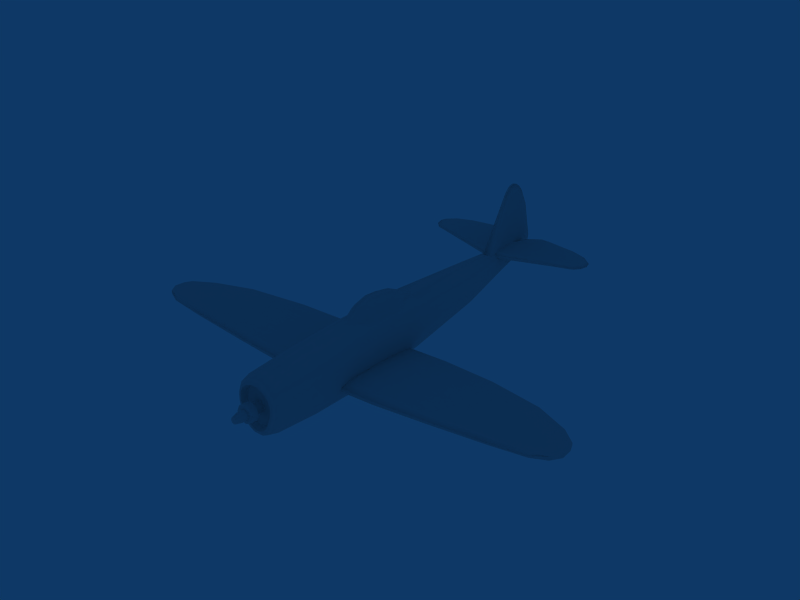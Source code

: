 # Source: P-47_Thunderbolt.blend  (saved by Blender 2.49.2; exported with 4.5.12 LTS)
import bpy
from mathutils import Matrix  # noqa: F401  (used for matrix-valued properties, if any)

bpy.ops.wm.read_factory_settings(use_empty=True)
scene = bpy.context.scene
scene.name = 'Scene'

# ---- collections
col_collection_1 = bpy.data.collections.new('Collection 1'); scene.collection.children.link(col_collection_1)

# ---- materials (node trees are filled in below, after node groups)
mat_fighter = bpy.data.materials.new('Fighter')
mat_fighter.alpha_threshold = 0.0
mat_fighter.roughness = 0.5
mat_fighter.line_color = (0.0, 0.0, 0.0, 1.0)

# ---- material node trees

# ---- world
world_world = bpy.data.worlds.new('World'); scene.world = world_world
world_world.color = (0.05656, 0.2208, 0.4)
world_world.use_sun_shadow = False
world_world.sun_shadow_jitter_overblur = 0.0
world_world.cycles.sampling_method = 'MANUAL'
world_world.cycles.sample_map_resolution = 256

# ---- meshes
me_fighter = bpy.data.meshes.new('Fighter')
me_fighter.from_pydata([(103.9, -4.236, -52.35), (103.9, 0.0002581, -50.6), (103.9, -5.991, -56.59), (103.9, 4.236, -52.35), (103.9, 5.991, -56.59), (103.9, 4.236, -60.82), (103.9, 0.0003076, -62.58), (103.9, -4.236, -60.82), (108.6, -5.991, -56.59), (108.6, -4.236, -60.82), (108.6, -4.236, -52.35), (108.6, 0.0003035, -62.58), (108.6, 4.236, -60.82), (108.6, 5.991, -56.59), (108.6, 4.236, -52.35), (108.6, 0.0002539, -50.6), (116.8, -2.161, -56.59), (116.8, -1.528, -58.11), (116.8, -1.528, -55.06), (116.8, 0.0002881, -58.75), (116.8, 1.529, -58.11), (116.8, 2.162, -56.59), (116.8, 1.528, -55.06), (116.8, 0.0002703, -54.43), (108.6, -4.236, -52.35), (103.9, -4.236, -52.35), (108.6, -5.991, -56.59), (103.9, -5.991, -56.59), (108.6, -4.236, -60.82), (103.9, -4.236, -60.82), (108.6, 0.0003035, -62.58), (103.9, 0.0003076, -62.58), (108.6, 4.236, -60.82), (103.9, 4.236, -60.82), (108.6, 5.991, -56.59), (103.9, 5.991, -56.59), (108.6, 4.236, -52.35), (103.9, 4.236, -52.35), (108.6, 0.0002539, -50.6), (103.9, 0.0002581, -50.6), (112.6, 0.0002656, -53.38), (112.6, 2.268, -54.32), (84.76, 2.268, -54.32), (84.76, 3.207, -56.59), (112.6, 3.207, -56.59), (84.76, 2.268, -58.85), (112.6, 2.268, -58.85), (84.76, 0.0003038, -59.79), (112.6, 0.0002923, -59.79), (84.76, -2.267, -58.85), (112.6, -2.267, -58.85), (84.76, -3.206, -56.59), (112.6, -3.206, -56.59), (84.76, -2.267, -54.32), (112.6, -2.267, -54.32), (84.76, 0.0002772, -53.38), (116.8, -1.528, -55.06), (116.8, 0.0002703, -54.43), (116.8, 1.528, -55.06), (116.8, 2.162, -56.59), (116.8, 1.529, -58.11), (116.8, 0.0002881, -58.75), (116.8, -1.528, -58.11), (116.8, -2.161, -56.59), (-149.3, -2.181, -104.7), (-158.8, -2.091, -73.71), (-154.2, -2.181, -94.58), (-158.1, -2.091, -69.43), (-154.2, -2.092, -65.83), (-134.4, -2.181, -107.2), (-140.6, -2.181, -110.8), (-137.5, -2.181, -109.9), (-143.6, -2.181, -110.1), (-113.5, -3.57, -72.58), (-132.4, -4.299, -60.8), (38.72, 138.6, -55.89), (35.82, 148.3, -56.29), (40.56, 138.6, -54.9), (40.56, 138.6, -53.92), (38.72, 138.6, -52.93), (35.82, 148.3, -53.85), (29.24, 152.5, -56.14), (29.24, 152.5, -53.76), (21.63, 152.2, -55.77), (21.63, 152.2, -53.89), (16.36, 150.1, -54.38), (16.36, 150.1, -53.91), (5.836, 138.8, -53.17), (5.836, 138.8, -52.94), (5.836, 138.8, -53.4), (16.36, 150.1, -54.85), (5.836, 138.8, -53.64), (16.36, 150.1, -55.32), (-152.8, 11.65, -68.94), (-139.6, 3.903, -68.94), (-157.2, 17.77, -68.94), (-120.2, 3.897, -68.94), (-158.1, 24.14, -69.55), (-143.9, 58.92, -70.45), (-136.1, 54.74, -70.2), (-139.5, 57.9, -70.45), (-156.0, 42.29, -69.99), (-152.6, 52.05, -70.2), (-147.6, 57.96, -70.45), (35.82, -148.3, -56.29), (8.501, -76.58, -52.3), (38.72, -138.6, -55.89), (40.11, -76.58, -52.93), (5.836, -138.9, -53.64), (-5.977, -114.9, -51.91), (16.36, -150.1, -55.32), (21.63, -152.2, -55.78), (29.24, -152.5, -56.14), (-15.34, -76.58, -49.15), (-19.7, -38.29, -46.91), (-8.356, -0.007781, -48.53), (-22.05, -0.0078, -43.94), (5.337, -0.007777, -50.25), (19.03, -0.007771, -51.62), (32.72, -0.007776, -52.17), (41.65, -0.00778, -51.15), (40.11, 76.56, -52.92), (8.501, 76.56, -52.3), (38.72, 138.6, -55.89), (35.82, 148.3, -56.29), (29.24, 152.5, -56.14), (21.63, 152.2, -55.77), (16.36, 150.1, -55.32), (-5.977, 114.8, -51.9), (5.836, 138.8, -53.64), (-15.34, 76.56, -49.15), (-19.7, 38.28, -46.91), (-22.05, -0.0078, -43.94), (-8.356, -0.007781, -48.53), (5.337, -0.007777, -50.25), (19.03, -0.007771, -51.62), (32.72, -0.007776, -52.17), (41.65, -0.00778, -51.15), (-134.8, -54.97, -71.82), (-116.5, 1.906, -72.24), (-134.8, -54.97, -71.01), (-116.5, 1.906, -70.59), (-143.8, -59.79, -71.73), (-143.9, -56.78, -72.37), (-138.8, -58.62, -71.73), (-136.1, -52.6, -72.62), (-120.2, -1.763, -73.88), (-138.8, -58.62, -71.09), (-143.8, -59.79, -71.09), (-148.1, -58.69, -71.09), (-148.1, -58.69, -71.73), (-153.9, -51.87, -71.01), (-153.9, -51.87, -71.82), (-157.8, -40.6, -70.94), (-157.8, -40.6, -71.89), (-160.2, -19.66, -70.79), (-160.2, -19.66, -72.03), (-159.1, -12.3, -70.59), (-159.1, -12.3, -72.24), (-154.1, -5.243, -70.59), (-154.1, -5.243, -72.24), (-157.2, -15.63, -73.88), (-152.8, -9.516, -73.88), (-143.9, -56.78, -70.45), (-147.6, -55.83, -70.45), (-152.6, -49.92, -70.2), (-156.0, -40.16, -69.99), (-158.1, -22.01, -69.55), (-157.2, -15.63, -68.94), (-152.8, -9.516, -68.94), (-139.6, -1.769, -68.94), (-138.9, 1.899, -70.59), (-138.9, 1.899, -72.24), (-139.6, -1.769, -73.88), (-158.1, -22.01, -73.28), (-156.0, -40.16, -72.83), (-152.6, -49.92, -72.62), (-147.6, -55.83, -72.37), (-156.0, 42.29, -72.83), (-152.6, 52.05, -72.62), (-158.1, 24.14, -73.28), (-152.8, 11.65, -73.88), (-157.2, 17.77, -73.88), (-147.6, 57.96, -72.37), (-143.9, 58.92, -72.37), (-136.1, 54.74, -72.62), (-120.2, 3.897, -73.88), (-139.6, 3.903, -73.88), (-157.2, -15.63, -73.88), (-152.8, -9.516, -73.88), (-158.1, -22.01, -73.28), (-152.6, -49.92, -72.62), (-156.0, -40.16, -72.83), (-139.6, -1.769, -73.88), (-120.2, -1.763, -73.88), (-136.1, -52.6, -72.62), (-143.9, -56.78, -72.37), (-147.6, -55.83, -72.37), (-156.0, -40.16, -69.99), (-152.6, -49.92, -70.2), (-158.1, -22.01, -69.55), (-152.8, -9.516, -68.94), (-157.2, -15.63, -68.94), (-120.2, -1.763, -68.94), (-139.6, -1.769, -68.94), (-136.1, -52.6, -70.2), (-139.5, -55.77, -70.45), (-143.9, -56.78, -70.45), (-147.6, -55.83, -70.45), (40.11, -76.58, -52.93), (41.65, -0.00778, -51.15), (46.11, -38.29, -49.59), (46.41, -0.007789, -48.78), (46.41, -0.007799, -46.42), (38.72, -138.6, -52.93), (40.56, -138.6, -53.92), (42.58, -114.9, -52.26), (40.56, -138.6, -54.91), (42.58, -114.9, -53.52), (38.72, -138.6, -55.89), (44.26, -76.58, -51.27), (46.11, -38.29, -47.5), (41.65, -0.007817, -42.24), (40.11, -76.58, -47.97), (44.26, -76.58, -49.62), (46.41, -0.007799, -46.42), (46.11, 38.28, -49.59), (41.65, -0.00778, -51.15), (40.11, 76.56, -52.92), (38.72, 138.6, -52.93), (42.58, 114.8, -52.26), (40.56, 138.6, -53.92), (40.56, 138.6, -54.9), (42.58, 114.8, -53.52), (38.72, 138.6, -55.89), (44.26, 76.56, -51.27), (46.11, 38.28, -47.5), (41.65, -0.007817, -42.24), (40.11, 76.56, -47.97), (44.26, 76.56, -49.62), (38.72, -138.6, -55.89), (40.56, -138.6, -54.91), (35.82, -148.3, -56.29), (40.56, -138.6, -53.92), (35.82, -148.3, -53.85), (38.72, -138.6, -52.93), (29.24, -152.5, -56.14), (29.24, -152.5, -53.76), (21.63, -152.2, -55.78), (21.63, -152.2, -53.89), (16.36, -150.1, -54.38), (16.36, -150.1, -53.91), (5.836, -138.9, -53.18), (5.836, -138.9, -52.94), (5.836, -138.9, -53.41), (16.36, -150.1, -54.85), (16.36, -150.1, -55.32), (5.836, -138.9, -53.64), (5.836, 138.8, -53.17), (-5.977, 114.8, -51.32), (5.836, 138.8, -52.94), (-5.977, 114.8, -51.02), (-15.34, 76.56, -48.38), (-15.34, 76.56, -47.99), (-19.7, 38.28, -45.45), (-19.7, 38.28, -45.94), (-19.7, 38.28, -46.42), (-15.34, 76.56, -48.77), (-5.977, 114.8, -51.61), (5.836, 138.8, -53.4), (-22.05, -0.007807, -42.28), (-22.05, -0.007805, -42.83), (-22.05, -0.007803, -43.38), (-22.05, -0.0078, -43.94), (-19.7, 38.28, -46.91), (-15.34, 76.56, -49.15), (-5.977, 114.8, -51.9), (5.836, 138.8, -53.64), (-22.05, -0.007803, -43.38), (-22.05, -0.0078, -43.94), (-19.7, -38.29, -46.42), (-19.7, -38.29, -46.91), (-15.34, -76.58, -48.77), (-15.34, -76.58, -49.15), (-22.05, -0.007805, -42.83), (-19.7, -38.29, -45.94), (-15.34, -76.58, -48.38), (-5.977, -114.9, -51.32), (-5.977, -114.9, -51.61), (-5.977, -114.9, -51.91), (-22.05, -0.007807, -42.28), (-19.7, -38.29, -45.45), (-15.34, -76.58, -48.0), (-5.977, -114.9, -51.02), (5.836, -138.9, -52.94), (5.836, -138.9, -53.18), (5.836, -138.9, -53.41), (5.836, -138.9, -53.64), (-160.2, 21.79, -70.79), (-158.1, 24.14, -69.55), (-157.8, 42.74, -70.94), (-156.0, 42.29, -69.99), (-153.9, 54.0, -71.01), (-152.6, 52.05, -70.2), (-138.9, 0.2347, -72.24), (-138.9, 0.2347, -70.59), (-154.1, 7.377, -72.24), (-154.1, 7.377, -70.59), (-159.1, 14.44, -72.24), (-159.1, 14.44, -70.59), (-160.2, 21.79, -72.03), (-157.8, 42.74, -71.89), (-153.9, 54.0, -71.82), (-148.1, 60.82, -71.73), (-148.1, 60.82, -71.09), (-147.6, 57.96, -70.45), (-139.6, 3.903, -73.88), (-152.8, 11.65, -73.88), (-157.2, 17.77, -73.88), (-158.1, 24.14, -73.28), (-156.0, 42.29, -72.83), (-152.6, 52.05, -72.62), (-147.6, 57.96, -72.37), (-143.9, 58.92, -72.37), (-143.8, 61.92, -71.73), (-143.8, 61.92, -71.09), (-143.9, 58.92, -70.45), (-138.8, 60.76, -71.09), (-139.5, 57.9, -70.45), (-134.8, 57.1, -71.01), (-136.1, 54.74, -70.2), (-116.5, 0.2279, -70.59), (-120.2, 3.897, -68.94), (-116.5, 0.2279, -72.24), (-134.8, 57.1, -71.82), (-138.8, 60.76, -71.73), (-136.1, 54.74, -72.62), (-120.2, 3.897, -73.88), (21.63, -152.2, -53.89), (29.24, -152.5, -53.76), (20.42, -76.58, -47.02), (35.82, -148.3, -53.85), (38.72, -138.6, -52.93), (42.58, -114.9, -52.26), (40.11, -76.58, -47.97), (5.836, -138.9, -52.94), (16.36, -150.1, -53.91), (-5.977, -114.9, -51.02), (-15.34, -76.58, -48.0), (-19.7, -38.29, -45.45), (-22.05, -0.007807, -42.28), (-8.356, -0.00781, -41.44), (5.337, -0.007814, -41.36), (19.03, -0.007815, -40.88), (32.72, -0.007821, -41.22), (41.65, -0.007817, -42.24), (40.11, 76.56, -47.97), (42.58, 114.8, -52.26), (20.42, 76.56, -47.02), (38.72, 138.6, -52.93), (35.82, 148.3, -53.85), (29.24, 152.5, -53.76), (21.63, 152.2, -53.89), (5.836, 138.8, -52.94), (-5.977, 114.8, -51.02), (16.36, 150.1, -53.91), (-15.34, 76.56, -47.99), (-19.7, 38.28, -45.45), (-22.05, -0.007807, -42.28), (-8.356, -0.00781, -41.44), (5.337, -0.007814, -41.36), (19.03, -0.007815, -40.88), (32.72, -0.007821, -41.22), (41.65, -0.007817, -42.24), (-139.6, 3.903, -68.94), (-152.8, 11.65, -68.94), (-157.2, 17.77, -68.94), (-113.5, 2.748, -72.58), (-134.4, 1.358, -107.2), (-132.4, 3.476, -60.8), (-137.5, 1.359, -109.9), (-140.6, 1.359, -110.8), (-143.6, 1.359, -110.1), (-149.3, 1.358, -104.7), (-154.2, 1.358, -94.58), (-158.8, 1.269, -73.71), (-158.1, 1.269, -69.43), (-139.5, -55.77, -70.45), (-136.1, -52.6, -70.2), (-120.2, -1.763, -68.94), (-157.0, 0.1489, -62.89), (-161.4, 0.1489, -67.05), (-161.4, -0.9713, -67.05), (-162.4, -0.9713, -72.12), (-162.4, 0.1489, -72.12), (-156.8, -1.001, -96.81), (-156.8, 0.1788, -96.81), (-151.1, -1.001, -108.7), (-154.2, -2.092, -65.83), (-157.0, -0.9713, -62.89), (-158.1, -2.091, -69.43), (-158.8, -2.091, -73.71), (-154.2, -2.181, -94.58), (-149.3, -2.181, -104.7), (-143.6, -2.181, -110.1), (-158.8, 1.269, -73.71), (-158.1, 1.269, -69.43), (-132.4, 3.476, -60.8), (-131.1, 0.8846, -56.75), (-113.5, 2.748, -72.58), (-108.7, 0.6418, -70.78), (-134.4, 1.358, -107.2), (-133.5, 0.1788, -111.8), (-137.5, 1.359, -109.9), (-137.1, 0.1788, -114.9), (-140.6, 1.359, -110.8), (-140.8, 0.1788, -116.0), (-143.6, 1.359, -110.1), (-144.3, 0.1788, -115.1), (-149.3, 1.358, -104.7), (-147.7, 0.1788, -112.7), (-131.1, -1.707, -56.75), (-108.7, -1.464, -70.78), (-133.5, -1.001, -111.8), (-137.1, -1.001, -114.9), (-140.8, -1.001, -116.0), (-144.3, -1.001, -115.1), (-147.7, -1.001, -112.7), (-151.1, 0.1788, -108.7), (-154.2, 1.358, -94.58), (-132.4, -4.299, -60.8), (-113.5, -3.57, -72.58), (-134.4, -2.181, -107.2), (-137.5, -2.181, -109.9), (-140.6, -2.181, -110.8), (-10.89, 4.854, -82.63), (-22.21, 4.854, -77.2), (-10.89, 11.98, -70.01), (-22.21, 9.871, -63.78), (-1.647, 11.34, -70.11), (-1.647, 4.854, -84.43), (7.13, 11.34, -70.83), (7.13, 4.854, -85.14), (16.43, 11.34, -68.5), (16.43, 4.854, -82.81), (27.71, 11.34, -58.9), (27.71, 4.854, -73.21), (16.43, 2.043, -86.56), (27.71, 2.043, -76.96), (16.43, -0.4234, -87.75), (27.71, -0.4235, -78.16), (16.43, -2.889, -86.56), (27.71, -2.889, -76.96), (16.43, -5.701, -82.81), (27.71, -5.701, -73.21), (16.43, -12.18, -68.5), (27.71, -12.18, -58.9), (7.13, -12.18, -70.83), (7.13, -5.701, -85.14), (7.13, -2.889, -88.89), (7.13, -0.4234, -90.09), (7.13, 2.043, -88.89), (-1.647, 2.043, -88.17), (-10.89, 2.043, -86.38), (-22.21, 2.043, -80.95), (-1.647, -12.18, -70.11), (-1.647, -5.701, -84.43), (-1.647, -2.889, -88.17), (-1.647, -0.4234, -89.37), (-10.89, -0.4234, -87.57), (-22.21, -0.4234, -82.15), (-10.89, -12.83, -70.01), (-10.89, -5.701, -82.63), (-10.89, -2.889, -86.38), (-22.21, -2.889, -80.95), (-22.21, -10.72, -63.78), (-22.21, -5.701, -77.2), (-141.0, -1.724, -71.66), (-141.0, -2.817, -70.09), (-141.0, -0.6027, -72.5), (-141.0, 1.711, -71.66), (-141.0, 0.5901, -72.5), (-141.0, -0.5166, -58.62), (-141.0, -3.234, -67.97), (-141.0, -1.475, -59.46), (-141.0, 2.804, -70.09), (-141.0, 3.221, -67.97), (-141.0, 1.463, -59.46), (-141.0, 0.5039, -58.62), (25.4, -8.708, -77.05), (25.4, -3.028, -79.85), (61.09, -2.943, -78.91), (61.09, 2.931, -78.91), (25.4, 3.016, -79.85), (61.09, 8.45, -76.19), (25.4, 8.696, -77.05), (25.4, 14.23, -71.79), (91.5, -8.393, -74.12), (61.09, -8.463, -76.19), (91.5, -2.919, -76.52), (91.5, 2.906, -76.52), (91.5, 8.38, -74.12), (91.5, 13.72, -69.6), (91.5, 15.75, -63.51), (25.4, 16.35, -64.7), (91.5, 15.7, -56.59), (25.4, 16.29, -56.64), (91.5, 13.48, -49.66), (61.09, 11.08, -41.62), (91.5, 10.98, -43.57), (91.5, 7.168, -39.06), (61.09, 7.228, -36.51), (91.5, 2.485, -36.65), (98.81, -2.615, -74.44), (98.81, 2.603, -74.44), (98.81, 7.506, -72.29), (98.81, 12.29, -68.24), (98.81, 14.11, -62.79), (98.81, 14.06, -56.59), (98.81, 12.07, -50.38), (98.81, 9.84, -44.93), (98.81, 6.42, -40.88), (98.81, 2.226, -38.73), (100.8, -2.327, -72.47), (100.8, 2.314, -72.47), (100.8, 6.676, -70.55), (100.8, 10.93, -66.95), (100.8, 12.55, -62.1), (100.8, 12.51, -56.59), (100.8, 10.74, -51.07), (100.8, 8.751, -46.22), (100.8, 5.71, -42.62), (100.8, 1.979, -40.7), (100.8, -1.992, -40.7), (100.8, -5.722, -42.62), (100.8, -8.764, -46.22), (98.81, -2.238, -38.73), (98.81, -6.433, -40.88), (98.81, -9.852, -44.93), (98.81, -12.08, -50.38), (100.8, -12.52, -56.59), (98.81, -14.07, -56.59), (100.8, -12.56, -62.1), (98.81, -14.13, -62.79), (100.8, -10.94, -66.95), (98.81, -12.3, -68.24), (100.8, -6.688, -70.55), (98.81, -7.519, -72.29), (91.5, -2.498, -36.65), (91.5, -7.181, -39.06), (91.5, -11.0, -43.57), (91.5, -13.49, -49.66), (91.5, -15.71, -56.59), (91.5, -15.77, -63.51), (91.5, -13.73, -69.6), (61.09, 2.506, -33.79), (61.09, -2.519, -33.79), (61.09, -7.241, -36.51), (61.09, -11.09, -41.62), (25.4, -11.41, -41.49), (25.4, -16.3, -56.64), (25.4, -16.36, -64.7), (25.4, -14.25, -71.79), (25.4, -7.451, -36.23), (25.4, -2.592, -33.43), (25.4, 2.579, -33.43), (25.4, 7.438, -36.23), (25.4, 11.4, -41.49), (-22.21, -2.356, -37.09), (-22.21, -6.772, -39.66), (-22.21, -10.34, -44.46), (-22.21, -10.36, -44.51), (-22.21, -14.81, -58.45), (-22.21, -14.87, -65.87), (-22.21, -12.94, -72.39), (-22.21, -7.91, -77.23), (-22.21, -7.048, -77.66), (-22.21, -5.359, -77.66), (-22.21, 2.341, -37.09), (-22.21, 6.755, -39.67), (-22.21, 10.35, -44.51), (-22.21, 14.8, -58.45), (-22.21, 14.86, -65.87), (-22.21, 12.94, -72.39), (-22.21, 7.901, -77.23), (-22.21, 7.036, -77.66), (-22.21, 4.512, -77.66), (-34.75, 7.538, -56.88), (-22.21, 9.871, -63.78), (-34.75, 4.854, -71.19), (-22.21, 4.854, -77.2), (-34.75, 2.043, -74.94), (-22.21, 2.043, -80.95), (-34.75, -0.4235, -76.14), (-22.21, -2.89, -80.95), (-34.75, -2.89, -74.94), (-22.21, -5.701, -77.2), (-34.75, -5.701, -71.19), (-22.21, -10.72, -63.78), (-34.75, -8.385, -56.88), (-88.93, 1.714, -46.54), (-88.93, -1.726, -46.54), (-30.77, -2.313, -37.75), (-30.77, -6.649, -40.28), (-88.93, -4.959, -48.29), (-30.77, -10.18, -45.05), (-88.93, -7.594, -51.57), (-30.77, -14.55, -58.77), (-88.93, -10.85, -61.03), (-30.77, -14.6, -66.08), (-88.93, -10.89, -66.06), (-30.77, -12.71, -72.5), (-88.93, 10.83, -61.03), (-141.0, 1.463, -59.46), (-88.93, 7.581, -51.57), (-88.93, 4.946, -48.29), (-141.0, 0.5039, -58.62), (-141.0, -0.5166, -58.62), (-141.0, -1.475, -59.46), (-141.0, -3.234, -67.97), (-30.77, 2.3, -37.75), (-30.77, 6.636, -40.28), (-30.77, 10.17, -45.05), (-30.77, 14.53, -58.77), (-88.93, 10.87, -66.06), (-30.77, 14.59, -66.08), (-88.93, 9.467, -70.49), (-30.77, 12.7, -72.5), (-88.93, 5.783, -73.78), (-30.77, 7.758, -77.26), (-88.93, 2.004, -75.52), (-88.93, -2.017, -75.53), (-30.77, -7.771, -77.26), (-88.93, -5.796, -73.78), (-88.93, -9.48, -70.49), (-22.21, 10.35, -44.51), (-22.21, 14.8, -58.45), (-22.21, 14.86, -65.87), (-22.21, 12.93, -72.39), (-22.21, 7.036, -77.66), (-141.0, -2.817, -70.09), (-141.0, -1.724, -71.66), (-141.0, -0.6027, -72.5), (-141.0, 0.5901, -72.5), (-141.0, 1.711, -71.66), (-141.0, 2.804, -70.09), (-141.0, 3.221, -67.97), (-22.21, -7.048, -77.66), (-22.21, -12.94, -72.39), (-22.21, -14.87, -65.87), (-22.21, -14.81, -58.45), (-22.21, -10.36, -44.51), (-22.21, -2.356, -37.09), (-22.21, 2.342, -37.09), (97.11, 1.549, -44.27), (97.11, -1.572, -44.27), (97.11, 4.476, -45.78), (97.11, 8.547, -52.74), (97.11, 6.848, -48.58), (97.11, -4.499, -45.78), (97.11, -6.87, -48.58), (97.11, -9.053, -64.43), (97.11, 5.676, -67.27), (97.11, 1.943, -68.91), (97.11, -1.966, -68.91), (97.11, -5.699, -67.27), (97.11, 10.04, -57.4), (97.11, 10.07, -61.31), (97.11, 9.031, -64.43), (97.11, -10.1, -61.31), (97.11, -10.07, -57.4), (97.11, -8.57, -52.74), (100.8, -11.33, -61.71), (97.11, -10.1, -61.31), (100.8, -11.29, -56.99), (97.11, -10.07, -57.4), (100.8, -9.66, -51.9), (97.11, -8.57, -52.74), (100.8, -7.817, -47.4), (97.11, -6.87, -48.58), (100.8, -5.111, -44.2), (97.11, -4.499, -45.78), (100.8, -1.782, -42.49), (97.11, -1.572, -44.27), (100.8, 1.764, -42.49), (97.11, 1.549, -44.27), (100.8, 5.093, -44.2), (97.11, 4.476, -45.78), (100.8, 7.799, -47.4), (97.11, 6.848, -48.58), (100.8, 9.642, -51.9), (97.11, 8.547, -52.74), (100.8, 11.27, -56.99), (97.11, 10.04, -57.4), (100.8, 11.31, -61.71), (97.11, 10.07, -61.31), (100.8, 9.979, -65.69), (97.11, 9.031, -64.43), (100.8, 6.176, -68.91), (97.11, 5.676, -67.27), (100.8, 2.129, -70.69), (97.11, 1.943, -68.91), (100.8, -2.146, -70.69), (97.11, -1.966, -68.91), (100.8, -6.193, -68.91), (97.11, -5.699, -67.27), (100.8, -9.997, -65.69), (97.11, -9.053, -64.43)], [], [(0, 1, 2), (1, 3, 2), (3, 4, 2), (4, 5, 2), (5, 6, 2), (2, 6, 7), (8, 9, 10), (9, 11, 10), (11, 12, 10), (12, 13, 10), (13, 14, 10), (10, 14, 15), (16, 17, 18), (17, 19, 18), (19, 20, 18), (20, 21, 18), (21, 22, 18), (18, 22, 23), (24, 25, 26), (25, 27, 26), (26, 27, 28), (27, 29, 28), (28, 29, 30), (29, 31, 30), (30, 31, 32), (31, 33, 32), (32, 33, 34), (33, 35, 34), (34, 35, 36), (35, 37, 36), (36, 37, 38), (37, 39, 38), (38, 39, 24), (39, 25, 24), (40, 41, 42), (42, 41, 43), (41, 44, 43), (43, 44, 45), (44, 46, 45), (45, 46, 47), (46, 48, 47), (47, 48, 49), (48, 50, 49), (49, 50, 51), (50, 52, 51), (51, 52, 53), (52, 54, 53), (53, 54, 55), (42, 55, 40), (55, 54, 40), (54, 56, 40), (56, 57, 40), (40, 57, 41), (57, 58, 41), (41, 58, 44), (58, 59, 44), (44, 59, 46), (59, 60, 46), (46, 60, 48), (60, 61, 48), (48, 61, 50), (61, 62, 50), (50, 62, 52), (62, 63, 52), (52, 63, 54), (63, 56, 54), (64, 65, 66), (67, 65, 68), (65, 64, 68), (68, 64, 69), (64, 70, 69), (69, 70, 71), (70, 64, 72), (69, 73, 68), (73, 74, 68), (75, 76, 77), (76, 78, 77), (79, 78, 80), (78, 76, 80), (76, 81, 80), (80, 81, 82), (81, 83, 82), (82, 83, 84), (83, 85, 84), (84, 85, 86), (85, 87, 86), (86, 87, 88), (87, 85, 89), (85, 90, 89), (89, 90, 91), (91, 90, 92), (92, 90, 83), (90, 85, 83), (93, 94, 95), (94, 96, 95), (95, 96, 97), (97, 96, 98), (96, 99, 98), (98, 99, 100), (101, 97, 102), (97, 98, 102), (102, 98, 103), (104, 105, 106), (105, 107, 106), (108, 109, 110), (109, 105, 110), (110, 105, 111), (105, 104, 111), (111, 104, 112), (109, 113, 105), (113, 114, 105), (105, 114, 115), (114, 116, 115), (115, 117, 105), (117, 118, 105), (105, 118, 107), (118, 119, 107), (107, 119, 120), (121, 122, 123), (122, 124, 123), (125, 124, 126), (124, 122, 126), (126, 122, 127), (122, 128, 127), (127, 128, 129), (128, 122, 130), (122, 131, 130), (132, 131, 133), (131, 122, 133), (133, 122, 134), (134, 122, 135), (122, 121, 135), (135, 121, 136), (121, 137, 136), (138, 139, 140), (139, 141, 140), (142, 143, 144), (143, 145, 144), (144, 145, 138), (145, 146, 138), (138, 146, 139), (140, 147, 138), (138, 147, 144), (147, 148, 144), (144, 148, 142), (148, 149, 142), (142, 149, 150), (149, 151, 150), (150, 151, 152), (151, 153, 152), (152, 153, 154), (153, 155, 154), (154, 155, 156), (155, 157, 156), (156, 157, 158), (157, 159, 158), (159, 160, 158), (158, 160, 161), (160, 162, 161), (163, 164, 148), (148, 164, 149), (164, 165, 149), (149, 165, 151), (165, 166, 151), (151, 166, 153), (166, 167, 153), (153, 167, 155), (167, 168, 155), (155, 168, 157), (168, 169, 157), (157, 169, 159), (169, 170, 159), (170, 171, 159), (159, 171, 160), (171, 172, 160), (160, 172, 162), (172, 173, 162), (161, 174, 158), (158, 174, 156), (174, 175, 156), (156, 175, 154), (175, 176, 154), (154, 176, 152), (176, 177, 152), (152, 177, 150), (177, 143, 150), (143, 142, 150), (178, 179, 180), (179, 181, 180), (180, 181, 182), (183, 184, 179), (184, 185, 179), (179, 185, 181), (185, 186, 181), (181, 186, 187), (188, 189, 190), (189, 191, 190), (190, 191, 192), (193, 194, 189), (194, 195, 189), (189, 195, 191), (195, 196, 191), (191, 196, 197), (198, 199, 200), (199, 201, 200), (200, 201, 202), (203, 204, 205), (204, 201, 205), (205, 201, 199), (206, 205, 207), (205, 199, 207), (207, 199, 208), (209, 210, 211), (210, 212, 211), (211, 212, 213), (214, 215, 216), (215, 217, 216), (216, 217, 218), (217, 219, 218), (219, 209, 218), (218, 209, 220), (209, 211, 220), (220, 211, 221), (211, 213, 221), (213, 222, 221), (222, 223, 221), (221, 223, 224), (223, 216, 224), (216, 218, 224), (218, 220, 224), (224, 220, 221), (225, 212, 226), (212, 227, 226), (226, 227, 228), (229, 230, 231), (231, 230, 232), (230, 233, 232), (232, 233, 234), (234, 233, 228), (233, 235, 228), (228, 235, 226), (235, 236, 226), (226, 236, 225), (225, 236, 237), (237, 236, 238), (236, 239, 238), (238, 239, 230), (230, 239, 233), (233, 239, 235), (239, 236, 235), (240, 241, 242), (241, 243, 242), (242, 243, 244), (243, 245, 244), (242, 244, 246), (244, 247, 246), (246, 247, 248), (247, 249, 248), (248, 249, 250), (249, 251, 250), (250, 251, 252), (251, 253, 252), (252, 254, 250), (254, 255, 250), (250, 255, 248), (248, 255, 256), (256, 255, 257), (255, 254, 257), (258, 259, 260), (260, 259, 261), (259, 262, 261), (261, 262, 263), (264, 263, 265), (263, 262, 265), (265, 262, 266), (266, 262, 267), (262, 259, 267), (267, 259, 268), (259, 258, 268), (268, 258, 269), (270, 264, 271), (264, 265, 271), (271, 265, 272), (265, 266, 272), (272, 266, 273), (273, 266, 274), (266, 267, 274), (274, 267, 275), (267, 268, 275), (275, 268, 276), (268, 269, 276), (276, 269, 277), (278, 279, 280), (279, 281, 280), (280, 281, 282), (281, 283, 282), (284, 278, 285), (278, 280, 285), (285, 280, 286), (280, 282, 286), (286, 282, 287), (287, 282, 288), (282, 283, 288), (288, 283, 289), (290, 284, 291), (284, 285, 291), (291, 285, 292), (285, 286, 292), (292, 286, 293), (286, 287, 293), (293, 287, 294), (294, 287, 295), (287, 288, 295), (295, 288, 296), (288, 289, 296), (296, 289, 297), (298, 299, 300), (299, 301, 300), (300, 301, 302), (301, 303, 302), (304, 305, 306), (305, 307, 306), (306, 307, 308), (307, 309, 308), (308, 309, 310), (309, 298, 310), (310, 298, 311), (298, 300, 311), (311, 300, 312), (300, 302, 312), (312, 302, 313), (313, 302, 314), (302, 303, 314), (314, 303, 315), (316, 304, 317), (304, 306, 317), (317, 306, 318), (306, 308, 318), (318, 308, 319), (308, 310, 319), (319, 310, 320), (310, 311, 320), (320, 311, 321), (311, 312, 321), (321, 312, 322), (312, 313, 322), (322, 313, 323), (323, 313, 324), (313, 314, 324), (324, 314, 325), (314, 315, 325), (325, 315, 326), (325, 326, 327), (326, 328, 327), (327, 328, 329), (328, 330, 329), (329, 330, 331), (330, 332, 331), (331, 333, 329), (333, 334, 329), (329, 334, 327), (334, 335, 327), (327, 335, 325), (325, 335, 324), (324, 335, 323), (323, 335, 336), (335, 334, 336), (336, 334, 337), (334, 333, 337), (338, 339, 340), (339, 341, 340), (341, 342, 340), (342, 343, 340), (340, 343, 344), (345, 346, 347), (346, 338, 347), (347, 338, 348), (338, 340, 348), (348, 340, 349), (349, 340, 350), (350, 340, 351), (351, 340, 352), (352, 340, 353), (340, 344, 353), (353, 344, 354), (344, 355, 354), (356, 357, 358), (357, 359, 358), (359, 360, 358), (360, 361, 358), (358, 361, 362), (363, 364, 365), (365, 364, 362), (364, 366, 362), (362, 366, 358), (366, 367, 358), (367, 368, 358), (368, 369, 358), (369, 370, 358), (370, 371, 358), (358, 371, 356), (371, 372, 356), (356, 372, 373), (305, 374, 307), (374, 375, 307), (307, 375, 309), (375, 376, 309), (309, 376, 298), (376, 299, 298), (377, 378, 379), (378, 380, 379), (380, 381, 379), (381, 382, 379), (382, 383, 379), (383, 384, 379), (384, 385, 379), (379, 385, 386), (148, 147, 163), (163, 147, 387), (147, 140, 387), (387, 140, 388), (140, 141, 388), (388, 141, 389), (390, 391, 392), (392, 391, 393), (391, 394, 393), (393, 394, 395), (394, 396, 395), (395, 396, 397), (398, 399, 400), (399, 392, 400), (400, 392, 401), (392, 393, 401), (401, 393, 402), (393, 395, 402), (402, 395, 403), (395, 397, 403), (403, 397, 404), (396, 394, 405), (405, 394, 406), (394, 391, 406), (391, 390, 406), (406, 390, 407), (390, 408, 407), (407, 408, 409), (408, 410, 409), (409, 410, 411), (410, 412, 411), (411, 412, 413), (412, 414, 413), (413, 414, 415), (414, 416, 415), (415, 416, 417), (416, 418, 417), (417, 418, 419), (418, 420, 419), (392, 399, 390), (390, 399, 408), (399, 421, 408), (408, 421, 410), (421, 422, 410), (410, 422, 412), (422, 423, 412), (412, 423, 414), (423, 424, 414), (414, 424, 416), (424, 425, 416), (416, 425, 418), (425, 426, 418), (418, 426, 420), (426, 427, 420), (427, 428, 420), (420, 428, 419), (428, 429, 419), (399, 398, 421), (398, 430, 421), (421, 430, 422), (430, 431, 422), (422, 431, 423), (431, 432, 423), (423, 432, 424), (432, 433, 424), (424, 433, 425), (433, 434, 425), (425, 434, 426), (434, 404, 426), (426, 404, 427), (404, 397, 427), (427, 397, 428), (397, 396, 428), (428, 396, 429), (396, 405, 429), (435, 436, 437), (436, 438, 437), (439, 435, 437), (435, 439, 440), (439, 441, 440), (440, 441, 442), (441, 443, 442), (442, 443, 444), (443, 445, 444), (445, 446, 444), (444, 446, 447), (446, 448, 447), (447, 448, 449), (448, 450, 449), (449, 450, 451), (450, 452, 451), (451, 452, 453), (452, 454, 453), (453, 454, 455), (454, 456, 455), (455, 457, 453), (457, 458, 453), (453, 458, 451), (458, 459, 451), (451, 459, 449), (459, 460, 449), (449, 460, 447), (460, 461, 447), (447, 461, 444), (444, 461, 442), (461, 462, 442), (442, 462, 440), (462, 463, 440), (463, 435, 440), (464, 435, 463), (435, 464, 436), (457, 465, 458), (465, 466, 458), (458, 466, 459), (466, 467, 459), (459, 467, 460), (467, 468, 460), (460, 468, 461), (461, 468, 462), (468, 469, 462), (462, 469, 463), (469, 470, 463), (463, 470, 464), (465, 471, 466), (471, 472, 466), (466, 472, 467), (472, 473, 467), (467, 473, 468), (468, 473, 469), (473, 474, 469), (469, 474, 470), (475, 476, 471), (471, 476, 472), (476, 474, 472), (472, 474, 473), (477, 478, 479), (478, 480, 479), (479, 480, 481), (480, 478, 482), (478, 483, 482), (482, 483, 484), (485, 480, 486), (486, 480, 487), (480, 482, 487), (487, 482, 488), (489, 490, 491), (491, 490, 492), (490, 493, 492), (492, 493, 494), (493, 495, 494), (494, 495, 496), (497, 498, 499), (498, 491, 499), (499, 491, 500), (491, 492, 500), (500, 492, 501), (492, 494, 501), (501, 494, 502), (494, 496, 502), (502, 496, 503), (496, 504, 503), (503, 504, 505), (504, 506, 505), (505, 506, 507), (506, 508, 507), (507, 508, 509), (509, 508, 510), (508, 511, 510), (510, 511, 512), (497, 499, 513), (513, 499, 514), (499, 500, 514), (514, 500, 515), (500, 501, 515), (515, 501, 516), (501, 502, 516), (516, 502, 517), (502, 503, 517), (517, 503, 518), (503, 505, 518), (518, 505, 519), (505, 507, 519), (519, 507, 520), (507, 509, 520), (520, 509, 521), (509, 510, 521), (521, 510, 522), (523, 513, 524), (513, 514, 524), (524, 514, 525), (514, 515, 525), (525, 515, 526), (515, 516, 526), (526, 516, 527), (516, 517, 527), (527, 517, 528), (517, 518, 528), (528, 518, 529), (518, 519, 529), (529, 519, 530), (519, 520, 530), (530, 520, 531), (520, 521, 531), (531, 521, 532), (521, 522, 532), (694, 527, 692), (527, 528, 692), (692, 528, 690), (528, 529, 690), (690, 529, 688), (529, 530, 688), (688, 530, 686), (530, 531, 686), (686, 531, 684), (531, 532, 684), (684, 532, 682), (532, 533, 682), (682, 533, 680), (533, 534, 680), (680, 534, 678), (534, 535, 678), (678, 535, 676), (532, 522, 533), (522, 536, 533), (533, 536, 534), (536, 537, 534), (534, 537, 535), (537, 538, 535), (538, 539, 535), (535, 539, 540), (539, 541, 540), (540, 541, 542), (541, 543, 542), (542, 543, 544), (543, 545, 544), (544, 545, 546), (545, 547, 546), (546, 547, 523), (523, 547, 513), (547, 497, 513), (510, 512, 522), (522, 512, 536), (512, 548, 536), (536, 548, 537), (548, 549, 537), (537, 549, 538), (549, 550, 538), (538, 550, 539), (550, 551, 539), (539, 551, 541), (551, 552, 541), (541, 552, 543), (552, 553, 543), (543, 553, 545), (553, 554, 545), (545, 554, 547), (547, 554, 497), (554, 498, 497), (511, 555, 512), (512, 555, 548), (555, 556, 548), (548, 556, 549), (556, 557, 549), (549, 557, 550), (557, 558, 550), (550, 558, 551), (558, 559, 551), (551, 559, 552), (559, 560, 552), (552, 560, 553), (560, 561, 553), (553, 561, 554), (561, 562, 554), (554, 562, 498), (562, 489, 498), (498, 489, 491), (559, 558, 563), (558, 557, 563), (563, 557, 564), (557, 556, 564), (564, 556, 565), (556, 555, 565), (565, 555, 566), (555, 511, 566), (566, 511, 567), (511, 508, 567), (567, 508, 506), (564, 568, 563), (568, 569, 563), (563, 569, 559), (569, 570, 559), (570, 571, 559), (559, 571, 560), (571, 572, 560), (560, 572, 561), (572, 573, 561), (561, 573, 562), (573, 574, 562), (562, 574, 489), (574, 575, 489), (489, 575, 490), (575, 576, 490), (490, 576, 493), (576, 577, 493), (568, 564, 578), (564, 565, 578), (565, 566, 578), (578, 566, 579), (566, 567, 579), (579, 567, 580), (567, 506, 580), (580, 506, 581), (506, 504, 581), (581, 504, 582), (504, 496, 582), (582, 496, 583), (496, 495, 583), (583, 495, 584), (584, 495, 585), (495, 493, 585), (585, 493, 586), (493, 577, 586), (587, 588, 589), (588, 590, 589), (589, 590, 591), (590, 592, 591), (591, 592, 593), (592, 470, 593), (470, 594, 593), (593, 594, 595), (594, 596, 595), (595, 596, 597), (596, 598, 597), (597, 598, 599), (600, 601, 602), (602, 601, 603), (601, 604, 603), (603, 604, 605), (604, 606, 605), (605, 606, 607), (606, 608, 607), (607, 608, 609), (608, 610, 609), (609, 610, 611), (612, 613, 614), (614, 613, 615), (615, 613, 600), (613, 616, 600), (600, 616, 601), (616, 617, 601), (601, 617, 604), (617, 618, 604), (604, 618, 606), (606, 618, 608), (618, 619, 608), (608, 619, 610), (602, 620, 600), (600, 620, 615), (620, 621, 615), (615, 621, 614), (621, 622, 614), (614, 622, 612), (622, 623, 612), (612, 623, 624), (623, 625, 624), (624, 625, 626), (625, 627, 626), (626, 627, 628), (627, 629, 628), (628, 629, 630), (630, 629, 631), (629, 632, 631), (631, 632, 633), (632, 634, 633), (620, 579, 621), (579, 635, 621), (621, 635, 622), (635, 636, 622), (622, 636, 623), (636, 637, 623), (623, 637, 625), (637, 638, 625), (625, 638, 627), (638, 584, 627), (627, 584, 629), (584, 639, 629), (629, 639, 632), (639, 586, 632), (632, 586, 577), (632, 611, 634), (611, 610, 634), (610, 619, 634), (619, 640, 634), (634, 640, 633), (640, 641, 633), (633, 641, 631), (641, 642, 631), (631, 642, 630), (642, 643, 630), (630, 643, 628), (643, 644, 628), (628, 644, 626), (644, 645, 626), (626, 645, 624), (645, 646, 624), (624, 646, 612), (646, 613, 612), (577, 647, 632), (647, 575, 632), (575, 648, 632), (632, 648, 611), (648, 649, 611), (611, 649, 609), (609, 649, 607), (649, 650, 607), (607, 650, 605), (650, 651, 605), (651, 570, 605), (570, 569, 605), (605, 569, 603), (569, 652, 603), (603, 652, 602), (652, 653, 602), (602, 653, 620), (653, 579, 620), (676, 535, 674), (535, 540, 674), (674, 540, 672), (540, 542, 672), (672, 542, 706), (542, 544, 706), (706, 544, 704), (544, 546, 704), (704, 546, 702), (546, 523, 702), (702, 523, 700), (523, 524, 700), (700, 524, 698), (524, 525, 698), (698, 525, 696), (525, 526, 696), (696, 526, 694), (526, 527, 694), (654, 655, 656), (655, 657, 656), (656, 657, 658), (659, 660, 655), (660, 661, 655), (661, 662, 655), (655, 662, 657), (663, 662, 664), (662, 661, 664), (664, 661, 665), (666, 657, 667), (657, 662, 667), (667, 662, 668), (669, 661, 670), (661, 660, 670), (670, 660, 671), (672, 673, 674), (673, 675, 674), (674, 675, 676), (675, 677, 676), (676, 677, 678), (677, 679, 678), (678, 679, 680), (679, 681, 680), (680, 681, 682), (681, 683, 682), (682, 683, 684), (683, 685, 684), (684, 685, 686), (685, 687, 686), (686, 687, 688), (687, 689, 688), (688, 689, 690), (689, 691, 690), (690, 691, 692), (691, 693, 692), (692, 693, 694), (693, 695, 694), (694, 695, 696), (695, 697, 696), (696, 697, 698), (697, 699, 698), (698, 699, 700), (699, 701, 700), (700, 701, 702), (701, 703, 702), (702, 703, 704), (703, 705, 704), (704, 705, 706), (705, 707, 706), (707, 672, 706), (673, 672, 707)])
me_fighter.polygons.foreach_set('use_smooth', [True] * 912)
_uv = me_fighter.uv_layers.new(name='UVTex')
_uv.uv.foreach_set('vector', [0.7003, 0.05405, 0.7003, 0.03544, 0.7003, 0.099, 0.7003, 0.03544, 0.7003, 0.05405, 0.7003, 0.099, 0.7003, 0.05405, 0.7003, 0.099, 0.7003, 0.099, 0.7003, 0.099, 0.7003, 0.144, 0.7003, 0.099, 0.7003, 0.144, 0.7003, 0.1626, 0.7003, 0.099, 0.7003, 0.099, 0.7003, 0.1626, 0.7003, 0.144, 0.6753, 0.099, 0.6753, 0.144, 0.6753, 0.05405, 0.6753, 0.144, 0.6753, 0.1626, 0.6753, 0.05405, 0.6753, 0.1626, 0.6753, 0.144, 0.6753, 0.05405, 0.6753, 0.144, 0.6753, 0.099, 0.6753, 0.05405, 0.6753, 0.099, 0.6753, 0.05405, 0.6753, 0.05405, 0.6753, 0.05405, 0.6753, 0.05405, 0.6753, 0.03544, 0.6322, 0.099, 0.6322, 0.1152, 0.6322, 0.08279, 0.6322, 0.1152, 0.6322, 0.1219, 0.6322, 0.08279, 0.6322, 0.1219, 0.6322, 0.1152, 0.6322, 0.08279, 0.6322, 0.1152, 0.6322, 0.099, 0.6322, 0.08279, 0.6322, 0.099, 0.6322, 0.08279, 0.6322, 0.08279, 0.6322, 0.08279, 0.6322, 0.08279, 0.6322, 0.07607, 0.6753, 0.05405, 0.7003, 0.05405, 0.6753, 0.099, 0.7003, 0.05405, 0.7003, 0.099, 0.6753, 0.099, 0.6753, 0.099, 0.7003, 0.099, 0.6753, 0.144, 0.7003, 0.099, 0.7003, 0.144, 0.6753, 0.144, 0.6753, 0.144, 0.7003, 0.144, 0.6753, 0.1626, 0.7003, 0.144, 0.7003, 0.1626, 0.6753, 0.1626, 0.6753, 0.1626, 0.7003, 0.1626, 0.6753, 0.144, 0.7003, 0.1626, 0.7003, 0.144, 0.6753, 0.144, 0.6753, 0.144, 0.7003, 0.144, 0.6753, 0.099, 0.7003, 0.144, 0.7003, 0.099, 0.6753, 0.099, 0.6753, 0.099, 0.7003, 0.099, 0.6753, 0.05405, 0.7003, 0.099, 0.7003, 0.05405, 0.6753, 0.05405, 0.6753, 0.05405, 0.7003, 0.05405, 0.6753, 0.03544, 0.7003, 0.05405, 0.7003, 0.03544, 0.6753, 0.03544, 0.6753, 0.03544, 0.7003, 0.03544, 0.6753, 0.05405, 0.7003, 0.03544, 0.7003, 0.05405, 0.6753, 0.05405, 0.6543, 0.06498, 0.6543, 0.07494, 0.8021, 0.07494, 0.8021, 0.07494, 0.6543, 0.07494, 0.8021, 0.099, 0.6543, 0.07494, 0.6543, 0.099, 0.8021, 0.099, 0.8021, 0.099, 0.6543, 0.099, 0.8021, 0.1231, 0.6543, 0.099, 0.6543, 0.1231, 0.8021, 0.1231, 0.8021, 0.1231, 0.6543, 0.1231, 0.8021, 0.133, 0.6543, 0.1231, 0.6543, 0.133, 0.8021, 0.133, 0.8021, 0.133, 0.6543, 0.133, 0.8021, 0.1231, 0.6543, 0.133, 0.6543, 0.1231, 0.8021, 0.1231, 0.8021, 0.1231, 0.6543, 0.1231, 0.8021, 0.099, 0.6543, 0.1231, 0.6543, 0.099, 0.8021, 0.099, 0.8021, 0.099, 0.6543, 0.099, 0.8021, 0.07494, 0.6543, 0.099, 0.6543, 0.07494, 0.8021, 0.07494, 0.8021, 0.07494, 0.6543, 0.07494, 0.8021, 0.06498, 0.8021, 0.07494, 0.8021, 0.06498, 0.6543, 0.06498, 0.8021, 0.06498, 0.6543, 0.07494, 0.6543, 0.06498, 0.6543, 0.07494, 0.6322, 0.08279, 0.6543, 0.06498, 0.6322, 0.08279, 0.6322, 0.07607, 0.6543, 0.06498, 0.6543, 0.06498, 0.6322, 0.07607, 0.6543, 0.07494, 0.6322, 0.07607, 0.6322, 0.08279, 0.6543, 0.07494, 0.6543, 0.07494, 0.6322, 0.08279, 0.6543, 0.099, 0.6322, 0.08279, 0.6322, 0.099, 0.6543, 0.099, 0.6543, 0.099, 0.6322, 0.099, 0.6543, 0.1231, 0.6322, 0.099, 0.6322, 0.1152, 0.6543, 0.1231, 0.6543, 0.1231, 0.6322, 0.1152, 0.6543, 0.133, 0.6322, 0.1152, 0.6322, 0.1219, 0.6543, 0.133, 0.6543, 0.133, 0.6322, 0.1219, 0.6543, 0.1231, 0.6322, 0.1219, 0.6322, 0.1152, 0.6543, 0.1231, 0.6543, 0.1231, 0.6322, 0.1152, 0.6543, 0.099, 0.6322, 0.1152, 0.6322, 0.099, 0.6543, 0.099, 0.6543, 0.099, 0.6322, 0.099, 0.6543, 0.07494, 0.6322, 0.099, 0.6322, 0.08279, 0.6543, 0.07494, 0.2034, 0.9137, 0.2385, 0.6855, 0.2212, 0.8393, 0.2356, 0.6539, 0.2385, 0.6855, 0.2215, 0.6274, 0.2385, 0.6855, 0.2034, 0.9137, 0.2215, 0.6274, 0.2215, 0.6274, 0.2034, 0.9137, 0.1485, 0.9326, 0.2034, 0.9137, 0.1713, 0.9588, 0.1485, 0.9326, 0.1485, 0.9326, 0.1713, 0.9588, 0.1597, 0.9521, 0.1713, 0.9588, 0.2034, 0.9137, 0.1823, 0.9535, 0.1485, 0.9326, 0.07134, 0.6771, 0.2215, 0.6274, 0.07134, 0.6771, 0.1412, 0.5903, 0.2215, 0.6274, 0.06274, 0.4185, 0.03063, 0.3999, 0.06274, 0.4303, 0.03063, 0.3999, 0.06274, 0.4303, 0.06274, 0.4303, 0.06274, 0.4185, 0.06274, 0.4303, 0.03063, 0.3999, 0.06274, 0.4303, 0.03063, 0.3999, 0.03063, 0.3999, 0.03063, 0.3999, 0.01674, 0.3576, 0.03063, 0.3999, 0.03063, 0.3999, 0.01674, 0.3576, 0.01674, 0.3576, 0.01674, 0.3576, 0.01761, 0.3086, 0.01674, 0.3576, 0.01674, 0.3576, 0.01761, 0.3086, 0.01761, 0.3086, 0.01761, 0.3086, 0.02456, 0.2747, 0.01761, 0.3086, 0.01761, 0.3086, 0.02456, 0.2747, 0.02456, 0.2747, 0.02456, 0.2747, 0.06187, 0.2071, 0.02456, 0.2747, 0.02456, 0.2747, 0.06187, 0.2071, 0.06187, 0.2071, 0.06187, 0.2071, 0.02456, 0.2747, 0.06187, 0.2071, 0.02456, 0.2747, 0.02456, 0.2747, 0.06187, 0.2071, 0.06187, 0.2071, 0.02456, 0.2747, 0.06187, 0.2071, 0.06187, 0.2071, 0.02456, 0.2747, 0.02456, 0.2747, 0.02456, 0.2747, 0.02456, 0.2747, 0.01761, 0.3086, 0.02456, 0.2747, 0.02456, 0.2747, 0.01761, 0.3086, 0.4424, 0.6568, 0.4689, 0.7531, 0.422, 0.6253, 0.4689, 0.7531, 0.4702, 0.8683, 0.422, 0.6253, 0.422, 0.6253, 0.4702, 0.8683, 0.4132, 0.6224, 0.4011, 0.6186, 0.4702, 0.8683, 0.2888, 0.7249, 0.4702, 0.8683, 0.3031, 0.7821, 0.2888, 0.7249, 0.2888, 0.7249, 0.3031, 0.7821, 0.2925, 0.7569, 0.342, 0.6348, 0.4011, 0.6186, 0.3104, 0.6606, 0.4011, 0.6186, 0.2888, 0.7249, 0.3104, 0.6606, 0.3104, 0.6606, 0.2888, 0.7249, 0.2916, 0.6976, 0.03063, 0.3999, 0.2678, 0.2242, 0.06274, 0.4185, 0.2678, 0.2242, 0.2678, 0.4275, 0.06274, 0.4185, 0.06187, 0.2071, 0.1412, 0.1311, 0.02456, 0.2747, 0.1412, 0.1311, 0.2678, 0.2242, 0.02456, 0.2747, 0.02456, 0.2747, 0.2678, 0.2242, 0.01761, 0.3086, 0.2678, 0.2242, 0.03063, 0.3999, 0.01761, 0.3086, 0.01761, 0.3086, 0.03063, 0.3999, 0.01674, 0.3576, 0.1412, 0.1311, 0.2678, 0.07092, 0.2678, 0.2242, 0.2678, 0.07092, 0.3944, 0.04287, 0.2678, 0.2242, 0.2678, 0.2242, 0.3944, 0.04287, 0.5211, 0.1158, 0.3944, 0.04287, 0.5211, 0.02778, 0.5211, 0.1158, 0.5211, 0.1158, 0.5211, 0.2039, 0.2678, 0.2242, 0.5211, 0.2039, 0.5211, 0.2919, 0.2678, 0.2242, 0.2678, 0.2242, 0.5211, 0.2919, 0.2678, 0.4275, 0.5211, 0.2919, 0.5211, 0.3799, 0.2678, 0.4275, 0.2678, 0.4275, 0.5211, 0.3799, 0.5211, 0.4373, 0.2678, 0.4275, 0.2678, 0.2242, 0.06274, 0.4185, 0.2678, 0.2242, 0.03063, 0.3999, 0.06274, 0.4185, 0.01674, 0.3576, 0.03063, 0.3999, 0.01761, 0.3086, 0.03063, 0.3999, 0.2678, 0.2242, 0.01761, 0.3086, 0.01761, 0.3086, 0.2678, 0.2242, 0.02456, 0.2747, 0.2678, 0.2242, 0.1412, 0.1311, 0.02456, 0.2747, 0.02456, 0.2747, 0.1412, 0.1311, 0.06187, 0.2071, 0.1412, 0.1311, 0.2678, 0.2242, 0.2678, 0.07092, 0.2678, 0.2242, 0.3944, 0.04287, 0.2678, 0.07092, 0.5211, 0.02778, 0.3944, 0.04287, 0.5211, 0.1158, 0.3944, 0.04287, 0.2678, 0.2242, 0.5211, 0.1158, 0.5211, 0.1158, 0.2678, 0.2242, 0.5211, 0.2039, 0.5211, 0.2039, 0.2678, 0.2242, 0.5211, 0.2919, 0.2678, 0.2242, 0.2678, 0.4275, 0.5211, 0.2919, 0.5211, 0.2919, 0.2678, 0.4275, 0.5211, 0.3799, 0.2678, 0.4275, 0.5211, 0.4373, 0.5211, 0.3799, 0.2955, 0.7915, 0.4829, 0.9228, 0.2955, 0.7915, 0.4829, 0.9228, 0.4829, 0.9228, 0.2955, 0.7915, 0.279, 0.7255, 0.2925, 0.7569, 0.2832, 0.7625, 0.2925, 0.7569, 0.3031, 0.7821, 0.2832, 0.7625, 0.2832, 0.7625, 0.3031, 0.7821, 0.2955, 0.7915, 0.3031, 0.7821, 0.4706, 0.8957, 0.2955, 0.7915, 0.2955, 0.7915, 0.4706, 0.8957, 0.4829, 0.9228, 0.2955, 0.7915, 0.2832, 0.7625, 0.2955, 0.7915, 0.2955, 0.7915, 0.2832, 0.7625, 0.2832, 0.7625, 0.2832, 0.7625, 0.279, 0.7255, 0.2832, 0.7625, 0.2832, 0.7625, 0.279, 0.7255, 0.279, 0.7255, 0.279, 0.7255, 0.2822, 0.694, 0.279, 0.7255, 0.279, 0.7255, 0.2822, 0.694, 0.2822, 0.694, 0.2822, 0.694, 0.304, 0.6513, 0.2822, 0.694, 0.2822, 0.694, 0.304, 0.6513, 0.304, 0.6513, 0.304, 0.6513, 0.3404, 0.6216, 0.304, 0.6513, 0.304, 0.6513, 0.3404, 0.6216, 0.3404, 0.6216, 0.3404, 0.6216, 0.4086, 0.6029, 0.3404, 0.6216, 0.3404, 0.6216, 0.4086, 0.6029, 0.4086, 0.6029, 0.4086, 0.6029, 0.4328, 0.6106, 0.4086, 0.6029, 0.4086, 0.6029, 0.4328, 0.6106, 0.4328, 0.6106, 0.4328, 0.6106, 0.4563, 0.647, 0.4328, 0.6106, 0.4563, 0.647, 0.4563, 0.647, 0.4328, 0.6106, 0.4328, 0.6106, 0.4563, 0.647, 0.422, 0.6253, 0.4563, 0.647, 0.4424, 0.6568, 0.422, 0.6253, 0.2888, 0.7249, 0.2916, 0.6976, 0.279, 0.7255, 0.279, 0.7255, 0.2916, 0.6976, 0.2822, 0.694, 0.2916, 0.6976, 0.3104, 0.6606, 0.2822, 0.694, 0.2822, 0.694, 0.3104, 0.6606, 0.304, 0.6513, 0.3104, 0.6606, 0.342, 0.6348, 0.304, 0.6513, 0.304, 0.6513, 0.342, 0.6348, 0.3404, 0.6216, 0.342, 0.6348, 0.4011, 0.6186, 0.3404, 0.6216, 0.3404, 0.6216, 0.4011, 0.6186, 0.4086, 0.6029, 0.4011, 0.6186, 0.422, 0.6253, 0.4086, 0.6029, 0.4086, 0.6029, 0.422, 0.6253, 0.4328, 0.6106, 0.422, 0.6253, 0.4424, 0.6568, 0.4328, 0.6106, 0.4328, 0.6106, 0.4424, 0.6568, 0.4563, 0.647, 0.4424, 0.6568, 0.4689, 0.7531, 0.4563, 0.647, 0.4689, 0.7531, 0.4809, 0.7582, 0.4563, 0.647, 0.4563, 0.647, 0.4809, 0.7582, 0.4563, 0.647, 0.4809, 0.7582, 0.4809, 0.7582, 0.4563, 0.647, 0.4563, 0.647, 0.4809, 0.7582, 0.4424, 0.6568, 0.4809, 0.7582, 0.4689, 0.7531, 0.4424, 0.6568, 0.422, 0.6253, 0.4011, 0.6186, 0.4328, 0.6106, 0.4328, 0.6106, 0.4011, 0.6186, 0.4086, 0.6029, 0.4011, 0.6186, 0.342, 0.6348, 0.4086, 0.6029, 0.4086, 0.6029, 0.342, 0.6348, 0.3404, 0.6216, 0.342, 0.6348, 0.3104, 0.6606, 0.3404, 0.6216, 0.3404, 0.6216, 0.3104, 0.6606, 0.304, 0.6513, 0.3104, 0.6606, 0.2916, 0.6976, 0.304, 0.6513, 0.304, 0.6513, 0.2916, 0.6976, 0.2822, 0.694, 0.2916, 0.6976, 0.2888, 0.7249, 0.2822, 0.694, 0.2888, 0.7249, 0.279, 0.7255, 0.2822, 0.694, 0.342, 0.6348, 0.3104, 0.6606, 0.4011, 0.6186, 0.3104, 0.6606, 0.4424, 0.6568, 0.4011, 0.6186, 0.4011, 0.6186, 0.4424, 0.6568, 0.422, 0.6253, 0.2916, 0.6976, 0.2888, 0.7249, 0.3104, 0.6606, 0.2888, 0.7249, 0.3031, 0.7821, 0.3104, 0.6606, 0.3104, 0.6606, 0.3031, 0.7821, 0.4424, 0.6568, 0.3031, 0.7821, 0.4706, 0.8957, 0.4424, 0.6568, 0.4424, 0.6568, 0.4706, 0.8957, 0.4689, 0.7531, 0.422, 0.6253, 0.4424, 0.6568, 0.4011, 0.6186, 0.4424, 0.6568, 0.3104, 0.6606, 0.4011, 0.6186, 0.4011, 0.6186, 0.3104, 0.6606, 0.342, 0.6348, 0.4689, 0.7531, 0.4706, 0.8957, 0.4424, 0.6568, 0.4706, 0.8957, 0.3031, 0.7821, 0.4424, 0.6568, 0.4424, 0.6568, 0.3031, 0.7821, 0.3104, 0.6606, 0.3031, 0.7821, 0.2888, 0.7249, 0.3104, 0.6606, 0.3104, 0.6606, 0.2888, 0.7249, 0.2916, 0.6976, 0.342, 0.6348, 0.3104, 0.6606, 0.4011, 0.6186, 0.3104, 0.6606, 0.4424, 0.6568, 0.4011, 0.6186, 0.4011, 0.6186, 0.4424, 0.6568, 0.422, 0.6253, 0.4706, 0.8957, 0.4689, 0.7531, 0.3031, 0.7821, 0.4689, 0.7531, 0.4424, 0.6568, 0.3031, 0.7821, 0.3031, 0.7821, 0.4424, 0.6568, 0.3104, 0.6606, 0.2925, 0.7569, 0.3031, 0.7821, 0.2888, 0.7249, 0.3031, 0.7821, 0.3104, 0.6606, 0.2888, 0.7249, 0.2888, 0.7249, 0.3104, 0.6606, 0.2916, 0.6976, 0.2678, 0.4275, 0.5211, 0.4373, 0.3944, 0.466, 0.5211, 0.4373, 0.5211, 0.468, 0.3944, 0.466, 0.3944, 0.466, 0.5211, 0.468, 0.5211, 0.468, 0.06274, 0.4185, 0.06274, 0.4303, 0.1412, 0.4433, 0.06274, 0.4303, 0.06274, 0.4303, 0.1412, 0.4433, 0.1412, 0.4433, 0.06274, 0.4303, 0.1412, 0.4433, 0.06274, 0.4303, 0.06274, 0.4185, 0.1412, 0.4433, 0.06274, 0.4185, 0.2678, 0.4275, 0.1412, 0.4433, 0.1412, 0.4433, 0.2678, 0.4275, 0.2678, 0.4541, 0.2678, 0.4275, 0.3944, 0.466, 0.2678, 0.4541, 0.2678, 0.4541, 0.3944, 0.466, 0.3944, 0.466, 0.3944, 0.466, 0.5211, 0.468, 0.3944, 0.466, 0.5211, 0.468, 0.5211, 0.4373, 0.3944, 0.466, 0.5211, 0.4373, 0.2678, 0.4275, 0.3944, 0.466, 0.3944, 0.466, 0.2678, 0.4275, 0.2678, 0.4541, 0.2678, 0.4275, 0.1412, 0.4433, 0.2678, 0.4541, 0.1412, 0.4433, 0.1412, 0.4433, 0.2678, 0.4541, 0.1412, 0.4433, 0.2678, 0.4541, 0.2678, 0.4541, 0.2678, 0.4541, 0.2678, 0.4541, 0.3944, 0.466, 0.5211, 0.468, 0.5211, 0.468, 0.3944, 0.466, 0.5211, 0.468, 0.5211, 0.4373, 0.3944, 0.466, 0.3944, 0.466, 0.5211, 0.4373, 0.2678, 0.4275, 0.06274, 0.4185, 0.1412, 0.4433, 0.06274, 0.4303, 0.06274, 0.4303, 0.1412, 0.4433, 0.06274, 0.4303, 0.1412, 0.4433, 0.1412, 0.4433, 0.06274, 0.4303, 0.06274, 0.4303, 0.1412, 0.4433, 0.06274, 0.4185, 0.06274, 0.4185, 0.1412, 0.4433, 0.2678, 0.4275, 0.1412, 0.4433, 0.2678, 0.4541, 0.2678, 0.4275, 0.2678, 0.4275, 0.2678, 0.4541, 0.3944, 0.466, 0.2678, 0.4541, 0.3944, 0.466, 0.3944, 0.466, 0.3944, 0.466, 0.3944, 0.466, 0.5211, 0.468, 0.5211, 0.468, 0.3944, 0.466, 0.5211, 0.4373, 0.5211, 0.4373, 0.3944, 0.466, 0.2678, 0.4275, 0.3944, 0.466, 0.2678, 0.4541, 0.2678, 0.4275, 0.2678, 0.4275, 0.2678, 0.4541, 0.1412, 0.4433, 0.1412, 0.4433, 0.2678, 0.4541, 0.1412, 0.4433, 0.1412, 0.4433, 0.2678, 0.4541, 0.2678, 0.4541, 0.2678, 0.4541, 0.3944, 0.466, 0.2678, 0.4541, 0.06274, 0.4185, 0.06274, 0.4303, 0.03063, 0.3999, 0.06274, 0.4303, 0.06274, 0.4303, 0.03063, 0.3999, 0.03063, 0.3999, 0.06274, 0.4303, 0.03063, 0.3999, 0.06274, 0.4303, 0.06274, 0.4185, 0.03063, 0.3999, 0.03063, 0.3999, 0.03063, 0.3999, 0.01674, 0.3576, 0.03063, 0.3999, 0.01674, 0.3576, 0.01674, 0.3576, 0.01674, 0.3576, 0.01674, 0.3576, 0.01761, 0.3086, 0.01674, 0.3576, 0.01761, 0.3086, 0.01761, 0.3086, 0.01761, 0.3086, 0.01761, 0.3086, 0.02456, 0.2747, 0.01761, 0.3086, 0.02456, 0.2747, 0.02456, 0.2747, 0.02456, 0.2747, 0.02456, 0.2747, 0.06187, 0.2071, 0.02456, 0.2747, 0.06187, 0.2071, 0.06187, 0.2071, 0.06187, 0.2071, 0.06187, 0.2071, 0.02456, 0.2747, 0.06187, 0.2071, 0.02456, 0.2747, 0.02456, 0.2747, 0.02456, 0.2747, 0.02456, 0.2747, 0.01761, 0.3086, 0.01761, 0.3086, 0.02456, 0.2747, 0.02456, 0.2747, 0.02456, 0.2747, 0.02456, 0.2747, 0.06187, 0.2071, 0.02456, 0.2747, 0.06187, 0.2071, 0.06187, 0.2071, 0.06187, 0.2071, 0.1412, 0.1311, 0.06187, 0.2071, 0.06187, 0.2071, 0.1412, 0.1311, 0.1412, 0.1311, 0.1412, 0.1311, 0.2678, 0.07092, 0.1412, 0.1311, 0.1412, 0.1311, 0.2678, 0.07092, 0.2678, 0.07092, 0.3944, 0.04287, 0.2678, 0.07092, 0.3944, 0.04287, 0.2678, 0.07092, 0.2678, 0.07092, 0.3944, 0.04287, 0.3944, 0.04287, 0.2678, 0.07092, 0.3944, 0.04287, 0.3944, 0.04287, 0.2678, 0.07092, 0.2678, 0.07092, 0.2678, 0.07092, 0.1412, 0.1311, 0.2678, 0.07092, 0.2678, 0.07092, 0.1412, 0.1311, 0.1412, 0.1311, 0.1412, 0.1311, 0.06187, 0.2071, 0.1412, 0.1311, 0.1412, 0.1311, 0.06187, 0.2071, 0.06187, 0.2071, 0.5211, 0.02778, 0.3944, 0.04287, 0.5211, 0.02778, 0.3944, 0.04287, 0.3944, 0.04287, 0.5211, 0.02778, 0.5211, 0.02778, 0.3944, 0.04287, 0.5211, 0.02778, 0.3944, 0.04287, 0.3944, 0.04287, 0.5211, 0.02778, 0.5211, 0.02778, 0.3944, 0.04287, 0.5211, 0.02778, 0.5211, 0.02778, 0.3944, 0.04287, 0.3944, 0.04287, 0.3944, 0.04287, 0.2678, 0.07092, 0.3944, 0.04287, 0.3944, 0.04287, 0.2678, 0.07092, 0.2678, 0.07092, 0.2678, 0.07092, 0.1412, 0.1311, 0.2678, 0.07092, 0.2678, 0.07092, 0.1412, 0.1311, 0.1412, 0.1311, 0.1412, 0.1311, 0.06187, 0.2071, 0.1412, 0.1311, 0.1412, 0.1311, 0.06187, 0.2071, 0.06187, 0.2071, 0.5211, 0.02778, 0.5211, 0.02778, 0.3944, 0.04287, 0.5211, 0.02778, 0.3944, 0.04287, 0.3944, 0.04287, 0.3944, 0.04287, 0.3944, 0.04287, 0.2678, 0.07092, 0.3944, 0.04287, 0.2678, 0.07092, 0.2678, 0.07092, 0.5211, 0.02778, 0.5211, 0.02778, 0.3944, 0.04287, 0.5211, 0.02778, 0.3944, 0.04287, 0.3944, 0.04287, 0.3944, 0.04287, 0.3944, 0.04287, 0.2678, 0.07092, 0.3944, 0.04287, 0.2678, 0.07092, 0.2678, 0.07092, 0.2678, 0.07092, 0.2678, 0.07092, 0.1412, 0.1311, 0.1412, 0.1311, 0.2678, 0.07092, 0.1412, 0.1311, 0.2678, 0.07092, 0.2678, 0.07092, 0.1412, 0.1311, 0.1412, 0.1311, 0.2678, 0.07092, 0.1412, 0.1311, 0.5211, 0.02778, 0.5211, 0.02778, 0.3944, 0.04287, 0.5211, 0.02778, 0.3944, 0.04287, 0.3944, 0.04287, 0.3944, 0.04287, 0.3944, 0.04287, 0.2678, 0.07092, 0.3944, 0.04287, 0.2678, 0.07092, 0.2678, 0.07092, 0.2678, 0.07092, 0.2678, 0.07092, 0.1412, 0.1311, 0.2678, 0.07092, 0.1412, 0.1311, 0.1412, 0.1311, 0.1412, 0.1311, 0.1412, 0.1311, 0.06187, 0.2071, 0.06187, 0.2071, 0.1412, 0.1311, 0.06187, 0.2071, 0.1412, 0.1311, 0.1412, 0.1311, 0.06187, 0.2071, 0.06187, 0.2071, 0.1412, 0.1311, 0.06187, 0.2071, 0.1412, 0.1311, 0.1412, 0.1311, 0.06187, 0.2071, 0.06187, 0.2071, 0.1412, 0.1311, 0.06187, 0.2071, 0.4086, 0.6029, 0.4011, 0.6186, 0.3404, 0.6216, 0.4011, 0.6186, 0.342, 0.6348, 0.3404, 0.6216, 0.3404, 0.6216, 0.342, 0.6348, 0.304, 0.6513, 0.342, 0.6348, 0.3104, 0.6606, 0.304, 0.6513, 0.4809, 0.7582, 0.4809, 0.7582, 0.4563, 0.647, 0.4809, 0.7582, 0.4563, 0.647, 0.4563, 0.647, 0.4563, 0.647, 0.4563, 0.647, 0.4328, 0.6106, 0.4563, 0.647, 0.4328, 0.6106, 0.4328, 0.6106, 0.4328, 0.6106, 0.4328, 0.6106, 0.4086, 0.6029, 0.4328, 0.6106, 0.4086, 0.6029, 0.4086, 0.6029, 0.4086, 0.6029, 0.4086, 0.6029, 0.3404, 0.6216, 0.4086, 0.6029, 0.3404, 0.6216, 0.3404, 0.6216, 0.3404, 0.6216, 0.3404, 0.6216, 0.304, 0.6513, 0.3404, 0.6216, 0.304, 0.6513, 0.304, 0.6513, 0.304, 0.6513, 0.304, 0.6513, 0.2822, 0.694, 0.2822, 0.694, 0.304, 0.6513, 0.2822, 0.694, 0.304, 0.6513, 0.3104, 0.6606, 0.2822, 0.694, 0.2822, 0.694, 0.3104, 0.6606, 0.2916, 0.6976, 0.4689, 0.7531, 0.4809, 0.7582, 0.4424, 0.6568, 0.4809, 0.7582, 0.4563, 0.647, 0.4424, 0.6568, 0.4424, 0.6568, 0.4563, 0.647, 0.422, 0.6253, 0.4563, 0.647, 0.4328, 0.6106, 0.422, 0.6253, 0.422, 0.6253, 0.4328, 0.6106, 0.4011, 0.6186, 0.4328, 0.6106, 0.4086, 0.6029, 0.4011, 0.6186, 0.4011, 0.6186, 0.4086, 0.6029, 0.342, 0.6348, 0.4086, 0.6029, 0.3404, 0.6216, 0.342, 0.6348, 0.342, 0.6348, 0.3404, 0.6216, 0.3104, 0.6606, 0.3404, 0.6216, 0.304, 0.6513, 0.3104, 0.6606, 0.3104, 0.6606, 0.304, 0.6513, 0.2916, 0.6976, 0.304, 0.6513, 0.2822, 0.694, 0.2916, 0.6976, 0.2916, 0.6976, 0.2822, 0.694, 0.2888, 0.7249, 0.2888, 0.7249, 0.2822, 0.694, 0.279, 0.7255, 0.2822, 0.694, 0.2822, 0.694, 0.279, 0.7255, 0.279, 0.7255, 0.2822, 0.694, 0.279, 0.7255, 0.2822, 0.694, 0.2916, 0.6976, 0.279, 0.7255, 0.279, 0.7255, 0.2916, 0.6976, 0.2888, 0.7249, 0.279, 0.7255, 0.2888, 0.7249, 0.2832, 0.7625, 0.2888, 0.7249, 0.2925, 0.7569, 0.2832, 0.7625, 0.2832, 0.7625, 0.2925, 0.7569, 0.2955, 0.7915, 0.2925, 0.7569, 0.3031, 0.7821, 0.2955, 0.7915, 0.2955, 0.7915, 0.3031, 0.7821, 0.4829, 0.9228, 0.3031, 0.7821, 0.4706, 0.8957, 0.4829, 0.9228, 0.4829, 0.9228, 0.4829, 0.9228, 0.2955, 0.7915, 0.4829, 0.9228, 0.2955, 0.7915, 0.2955, 0.7915, 0.2955, 0.7915, 0.2955, 0.7915, 0.2832, 0.7625, 0.2955, 0.7915, 0.2832, 0.7625, 0.2832, 0.7625, 0.2832, 0.7625, 0.2832, 0.7625, 0.279, 0.7255, 0.279, 0.7255, 0.2832, 0.7625, 0.279, 0.7255, 0.279, 0.7255, 0.2832, 0.7625, 0.2925, 0.7569, 0.2925, 0.7569, 0.2832, 0.7625, 0.3031, 0.7821, 0.2832, 0.7625, 0.2955, 0.7915, 0.3031, 0.7821, 0.3031, 0.7821, 0.2955, 0.7915, 0.4706, 0.8957, 0.2955, 0.7915, 0.4829, 0.9228, 0.4706, 0.8957, 0.01761, 0.3086, 0.01674, 0.3576, 0.2678, 0.3009, 0.01674, 0.3576, 0.03063, 0.3999, 0.2678, 0.3009, 0.03063, 0.3999, 0.06274, 0.4185, 0.2678, 0.3009, 0.06274, 0.4185, 0.1412, 0.4433, 0.2678, 0.3009, 0.2678, 0.3009, 0.1412, 0.4433, 0.2678, 0.4275, 0.06187, 0.2071, 0.02456, 0.2747, 0.1412, 0.1311, 0.02456, 0.2747, 0.01761, 0.3086, 0.1412, 0.1311, 0.1412, 0.1311, 0.01761, 0.3086, 0.2678, 0.07092, 0.01761, 0.3086, 0.2678, 0.3009, 0.2678, 0.07092, 0.2678, 0.07092, 0.2678, 0.3009, 0.3944, 0.04287, 0.3944, 0.04287, 0.2678, 0.3009, 0.5211, 0.02778, 0.5211, 0.02778, 0.2678, 0.3009, 0.5211, 0.1158, 0.5211, 0.1158, 0.2678, 0.3009, 0.5211, 0.2039, 0.5211, 0.2039, 0.2678, 0.3009, 0.5211, 0.2919, 0.2678, 0.3009, 0.2678, 0.4275, 0.5211, 0.2919, 0.5211, 0.2919, 0.2678, 0.4275, 0.5211, 0.3799, 0.2678, 0.4275, 0.5211, 0.4373, 0.5211, 0.3799, 0.2678, 0.4275, 0.1412, 0.4433, 0.2678, 0.3009, 0.1412, 0.4433, 0.06274, 0.4185, 0.2678, 0.3009, 0.06274, 0.4185, 0.03063, 0.3999, 0.2678, 0.3009, 0.03063, 0.3999, 0.01674, 0.3576, 0.2678, 0.3009, 0.2678, 0.3009, 0.01674, 0.3576, 0.01761, 0.3086, 0.06187, 0.2071, 0.1412, 0.1311, 0.02456, 0.2747, 0.02456, 0.2747, 0.1412, 0.1311, 0.01761, 0.3086, 0.1412, 0.1311, 0.2678, 0.07092, 0.01761, 0.3086, 0.01761, 0.3086, 0.2678, 0.07092, 0.2678, 0.3009, 0.2678, 0.07092, 0.3944, 0.04287, 0.2678, 0.3009, 0.3944, 0.04287, 0.5211, 0.02778, 0.2678, 0.3009, 0.5211, 0.02778, 0.5211, 0.1158, 0.2678, 0.3009, 0.5211, 0.1158, 0.5211, 0.2039, 0.2678, 0.3009, 0.5211, 0.2039, 0.5211, 0.2919, 0.2678, 0.3009, 0.2678, 0.3009, 0.5211, 0.2919, 0.2678, 0.4275, 0.5211, 0.2919, 0.5211, 0.3799, 0.2678, 0.4275, 0.2678, 0.4275, 0.5211, 0.3799, 0.5211, 0.4373, 0.4809, 0.7582, 0.4689, 0.7531, 0.4563, 0.647, 0.4689, 0.7531, 0.4424, 0.6568, 0.4563, 0.647, 0.4563, 0.647, 0.4424, 0.6568, 0.4328, 0.6106, 0.4424, 0.6568, 0.422, 0.6253, 0.4328, 0.6106, 0.4328, 0.6106, 0.422, 0.6253, 0.4086, 0.6029, 0.422, 0.6253, 0.4132, 0.6224, 0.4086, 0.6029, 0.07134, 0.6771, 0.1485, 0.9326, 0.1412, 0.5903, 0.1485, 0.9326, 0.1597, 0.9521, 0.1412, 0.5903, 0.1597, 0.9521, 0.1713, 0.9588, 0.1412, 0.5903, 0.1713, 0.9588, 0.1823, 0.9535, 0.1412, 0.5903, 0.1823, 0.9535, 0.2034, 0.9137, 0.1412, 0.5903, 0.2034, 0.9137, 0.2212, 0.8393, 0.1412, 0.5903, 0.2212, 0.8393, 0.2385, 0.6855, 0.1412, 0.5903, 0.1412, 0.5903, 0.2385, 0.6855, 0.2356, 0.6539, 0.279, 0.7255, 0.2832, 0.7625, 0.2888, 0.7249, 0.2888, 0.7249, 0.2832, 0.7625, 0.2925, 0.7569, 0.2832, 0.7625, 0.2955, 0.7915, 0.2925, 0.7569, 0.2925, 0.7569, 0.2955, 0.7915, 0.3031, 0.7821, 0.2955, 0.7915, 0.4829, 0.9228, 0.3031, 0.7821, 0.3031, 0.7821, 0.4829, 0.9228, 0.4706, 0.8957, 0.2317, 0.6057, 0.248, 0.6364, 0.248, 0.6364, 0.248, 0.6364, 0.248, 0.6364, 0.2514, 0.6737, 0.248, 0.6364, 0.2514, 0.6737, 0.2514, 0.6737, 0.2514, 0.6737, 0.2514, 0.6737, 0.231, 0.8557, 0.2514, 0.6737, 0.231, 0.8557, 0.231, 0.8557, 0.231, 0.8557, 0.231, 0.8557, 0.2099, 0.9437, 0.2215, 0.6274, 0.2317, 0.6057, 0.2356, 0.6539, 0.2317, 0.6057, 0.248, 0.6364, 0.2356, 0.6539, 0.2356, 0.6539, 0.248, 0.6364, 0.2385, 0.6855, 0.248, 0.6364, 0.2514, 0.6737, 0.2385, 0.6855, 0.2385, 0.6855, 0.2514, 0.6737, 0.2212, 0.8393, 0.2514, 0.6737, 0.231, 0.8557, 0.2212, 0.8393, 0.2212, 0.8393, 0.231, 0.8557, 0.2034, 0.9137, 0.231, 0.8557, 0.2099, 0.9437, 0.2034, 0.9137, 0.2034, 0.9137, 0.2099, 0.9437, 0.1823, 0.9535, 0.231, 0.8557, 0.2514, 0.6737, 0.2385, 0.6855, 0.2385, 0.6855, 0.2514, 0.6737, 0.2356, 0.6539, 0.2514, 0.6737, 0.248, 0.6364, 0.2356, 0.6539, 0.248, 0.6364, 0.2317, 0.6057, 0.2356, 0.6539, 0.2356, 0.6539, 0.2317, 0.6057, 0.1412, 0.5903, 0.2317, 0.6057, 0.1363, 0.5604, 0.1412, 0.5903, 0.1412, 0.5903, 0.1363, 0.5604, 0.07134, 0.6771, 0.1363, 0.5604, 0.05368, 0.6639, 0.07134, 0.6771, 0.07134, 0.6771, 0.05368, 0.6639, 0.1485, 0.9326, 0.05368, 0.6639, 0.1449, 0.9661, 0.1485, 0.9326, 0.1485, 0.9326, 0.1449, 0.9661, 0.1597, 0.9521, 0.1449, 0.9661, 0.1582, 0.9892, 0.1597, 0.9521, 0.1597, 0.9521, 0.1582, 0.9892, 0.1713, 0.9588, 0.1582, 0.9892, 0.172, 0.9971, 0.1713, 0.9588, 0.1713, 0.9588, 0.172, 0.9971, 0.1823, 0.9535, 0.172, 0.9971, 0.1849, 0.9909, 0.1823, 0.9535, 0.1823, 0.9535, 0.1849, 0.9909, 0.2034, 0.9137, 0.1849, 0.9909, 0.1973, 0.973, 0.2034, 0.9137, 0.248, 0.6364, 0.2317, 0.6057, 0.2317, 0.6057, 0.2317, 0.6057, 0.2317, 0.6057, 0.1363, 0.5604, 0.2317, 0.6057, 0.1363, 0.5604, 0.1363, 0.5604, 0.1363, 0.5604, 0.1363, 0.5604, 0.05368, 0.6639, 0.1363, 0.5604, 0.05368, 0.6639, 0.05368, 0.6639, 0.05368, 0.6639, 0.05368, 0.6639, 0.1449, 0.9661, 0.05368, 0.6639, 0.1449, 0.9661, 0.1449, 0.9661, 0.1449, 0.9661, 0.1449, 0.9661, 0.1582, 0.9892, 0.1449, 0.9661, 0.1582, 0.9892, 0.1582, 0.9892, 0.1582, 0.9892, 0.1582, 0.9892, 0.172, 0.9971, 0.1582, 0.9892, 0.172, 0.9971, 0.172, 0.9971, 0.172, 0.9971, 0.172, 0.9971, 0.1849, 0.9909, 0.172, 0.9971, 0.1849, 0.9909, 0.1849, 0.9909, 0.1849, 0.9909, 0.1849, 0.9909, 0.1973, 0.973, 0.1849, 0.9909, 0.1973, 0.973, 0.1973, 0.973, 0.1973, 0.973, 0.2099, 0.9437, 0.1973, 0.973, 0.1973, 0.973, 0.2099, 0.9437, 0.2034, 0.9137, 0.2099, 0.9437, 0.2212, 0.8393, 0.2034, 0.9137, 0.2317, 0.6057, 0.2215, 0.6274, 0.1363, 0.5604, 0.2215, 0.6274, 0.1412, 0.5903, 0.1363, 0.5604, 0.1363, 0.5604, 0.1412, 0.5903, 0.05368, 0.6639, 0.1412, 0.5903, 0.07134, 0.6771, 0.05368, 0.6639, 0.05368, 0.6639, 0.07134, 0.6771, 0.1449, 0.9661, 0.07134, 0.6771, 0.1485, 0.9326, 0.1449, 0.9661, 0.1449, 0.9661, 0.1485, 0.9326, 0.1582, 0.9892, 0.1485, 0.9326, 0.1597, 0.9521, 0.1582, 0.9892, 0.1582, 0.9892, 0.1597, 0.9521, 0.172, 0.9971, 0.1597, 0.9521, 0.1713, 0.9588, 0.172, 0.9971, 0.172, 0.9971, 0.1713, 0.9588, 0.1849, 0.9909, 0.1713, 0.9588, 0.1823, 0.9535, 0.1849, 0.9909, 0.1849, 0.9909, 0.1823, 0.9535, 0.1973, 0.973, 0.1823, 0.9535, 0.2099, 0.9437, 0.1973, 0.973, 0.1973, 0.973, 0.2099, 0.9437, 0.2099, 0.9437, 0.2099, 0.9437, 0.231, 0.8557, 0.2099, 0.9437, 0.2099, 0.9437, 0.231, 0.8557, 0.2212, 0.8393, 0.231, 0.8557, 0.2385, 0.6855, 0.2212, 0.8393, 0.5621, 0.9191, 0.5175, 0.8754, 0.5621, 0.8174, 0.5175, 0.8754, 0.5175, 0.7671, 0.5621, 0.8174, 0.5985, 0.8182, 0.5621, 0.9191, 0.5621, 0.8174, 0.5621, 0.9191, 0.5985, 0.8182, 0.5985, 0.9336, 0.5985, 0.8182, 0.6331, 0.824, 0.5985, 0.9336, 0.5985, 0.9336, 0.6331, 0.824, 0.6331, 0.9394, 0.6331, 0.824, 0.6697, 0.8052, 0.6331, 0.9394, 0.6331, 0.9394, 0.6697, 0.8052, 0.6697, 0.9206, 0.6697, 0.8052, 0.7141, 0.7278, 0.6697, 0.9206, 0.7141, 0.7278, 0.7141, 0.8432, 0.6697, 0.9206, 0.6697, 0.9206, 0.7141, 0.8432, 0.6697, 0.9508, 0.7141, 0.8432, 0.7141, 0.8735, 0.6697, 0.9508, 0.6697, 0.9508, 0.7141, 0.8735, 0.6697, 0.9605, 0.7141, 0.8735, 0.7141, 0.8831, 0.6697, 0.9605, 0.6697, 0.9605, 0.7141, 0.8831, 0.6697, 0.9508, 0.7141, 0.8831, 0.7141, 0.8735, 0.6697, 0.9508, 0.6697, 0.9508, 0.7141, 0.8735, 0.6697, 0.9206, 0.7141, 0.8735, 0.7141, 0.8432, 0.6697, 0.9206, 0.6697, 0.9206, 0.7141, 0.8432, 0.6697, 0.8052, 0.7141, 0.8432, 0.7141, 0.7278, 0.6697, 0.8052, 0.6697, 0.8052, 0.6331, 0.824, 0.6697, 0.9206, 0.6331, 0.824, 0.6331, 0.9394, 0.6697, 0.9206, 0.6697, 0.9206, 0.6331, 0.9394, 0.6697, 0.9508, 0.6331, 0.9394, 0.6331, 0.9697, 0.6697, 0.9508, 0.6697, 0.9508, 0.6331, 0.9697, 0.6697, 0.9605, 0.6331, 0.9697, 0.6331, 0.9793, 0.6697, 0.9605, 0.6697, 0.9605, 0.6331, 0.9793, 0.6697, 0.9508, 0.6331, 0.9793, 0.6331, 0.9697, 0.6697, 0.9508, 0.6697, 0.9508, 0.6331, 0.9697, 0.6697, 0.9206, 0.6697, 0.9206, 0.6331, 0.9697, 0.6331, 0.9394, 0.6331, 0.9697, 0.5985, 0.9639, 0.6331, 0.9394, 0.6331, 0.9394, 0.5985, 0.9639, 0.5985, 0.9336, 0.5985, 0.9639, 0.5621, 0.9494, 0.5985, 0.9336, 0.5621, 0.9494, 0.5621, 0.9191, 0.5985, 0.9336, 0.5175, 0.9056, 0.5621, 0.9191, 0.5621, 0.9494, 0.5621, 0.9191, 0.5175, 0.9056, 0.5175, 0.8754, 0.6331, 0.824, 0.5985, 0.8182, 0.6331, 0.9394, 0.5985, 0.8182, 0.5985, 0.9336, 0.6331, 0.9394, 0.6331, 0.9394, 0.5985, 0.9336, 0.6331, 0.9697, 0.5985, 0.9336, 0.5985, 0.9639, 0.6331, 0.9697, 0.6331, 0.9697, 0.5985, 0.9639, 0.6331, 0.9793, 0.5985, 0.9639, 0.5985, 0.9735, 0.6331, 0.9793, 0.6331, 0.9793, 0.5985, 0.9735, 0.6331, 0.9697, 0.6331, 0.9697, 0.5985, 0.9735, 0.5985, 0.9639, 0.5985, 0.9735, 0.5621, 0.959, 0.5985, 0.9639, 0.5985, 0.9639, 0.5621, 0.959, 0.5621, 0.9494, 0.5621, 0.959, 0.5175, 0.9153, 0.5621, 0.9494, 0.5621, 0.9494, 0.5175, 0.9153, 0.5175, 0.9056, 0.5985, 0.8182, 0.5621, 0.8174, 0.5985, 0.9336, 0.5621, 0.8174, 0.5621, 0.9191, 0.5985, 0.9336, 0.5985, 0.9336, 0.5621, 0.9191, 0.5985, 0.9639, 0.5621, 0.9191, 0.5621, 0.9494, 0.5985, 0.9639, 0.5985, 0.9639, 0.5621, 0.9494, 0.5985, 0.9735, 0.5985, 0.9735, 0.5621, 0.9494, 0.5621, 0.959, 0.5621, 0.9494, 0.5175, 0.9056, 0.5621, 0.959, 0.5621, 0.959, 0.5175, 0.9056, 0.5175, 0.9153, 0.5175, 0.7671, 0.5175, 0.8754, 0.5621, 0.8174, 0.5621, 0.8174, 0.5175, 0.8754, 0.5621, 0.9191, 0.5175, 0.8754, 0.5175, 0.9056, 0.5621, 0.9191, 0.5621, 0.9191, 0.5175, 0.9056, 0.5621, 0.9494, 0.5131, 0.4264, 0.5131, 0.4137, 0.5131, 0.4331, 0.5131, 0.4137, 0.5131, 0.4264, 0.5131, 0.4331, 0.5131, 0.4331, 0.5131, 0.4264, 0.5131, 0.4331, 0.5131, 0.4264, 0.5131, 0.4137, 0.5131, 0.3212, 0.5131, 0.4137, 0.5131, 0.3966, 0.5131, 0.3212, 0.5131, 0.3212, 0.5131, 0.3966, 0.5131, 0.3279, 0.5131, 0.4137, 0.5131, 0.4264, 0.5131, 0.3966, 0.5131, 0.3966, 0.5131, 0.4264, 0.5131, 0.3279, 0.5131, 0.4264, 0.5131, 0.3212, 0.5131, 0.3279, 0.5131, 0.3279, 0.5131, 0.3212, 0.5131, 0.3212, 0.705, 0.8742, 0.705, 0.8968, 0.8456, 0.8891, 0.8456, 0.8891, 0.705, 0.8968, 0.8456, 0.8891, 0.705, 0.8968, 0.705, 0.8968, 0.8456, 0.8891, 0.8456, 0.8891, 0.705, 0.8968, 0.8456, 0.8672, 0.705, 0.8968, 0.705, 0.8742, 0.8456, 0.8672, 0.8456, 0.8672, 0.705, 0.8742, 0.705, 0.8318, 0.9654, 0.8505, 0.8456, 0.8672, 0.9654, 0.8699, 0.8456, 0.8672, 0.8456, 0.8891, 0.9654, 0.8699, 0.9654, 0.8699, 0.8456, 0.8891, 0.9654, 0.8699, 0.8456, 0.8891, 0.8456, 0.8891, 0.9654, 0.8699, 0.9654, 0.8699, 0.8456, 0.8891, 0.9654, 0.8505, 0.8456, 0.8891, 0.8456, 0.8672, 0.9654, 0.8505, 0.9654, 0.8505, 0.8456, 0.8672, 0.9654, 0.8141, 0.8456, 0.8672, 0.705, 0.8318, 0.9654, 0.8141, 0.9654, 0.8141, 0.705, 0.8318, 0.9654, 0.765, 0.705, 0.8318, 0.705, 0.7746, 0.9654, 0.765, 0.9654, 0.765, 0.705, 0.7746, 0.9654, 0.7091, 0.705, 0.7746, 0.705, 0.7095, 0.9654, 0.7091, 0.9654, 0.7091, 0.705, 0.7095, 0.9654, 0.6533, 0.705, 0.7095, 0.8456, 0.5884, 0.9654, 0.6533, 0.9654, 0.6533, 0.8456, 0.5884, 0.9654, 0.6042, 0.9654, 0.6042, 0.8456, 0.5884, 0.9654, 0.5677, 0.8456, 0.5884, 0.8456, 0.5472, 0.9654, 0.5677, 0.9654, 0.5677, 0.8456, 0.5472, 0.9654, 0.5483, 0.9654, 0.8505, 0.9654, 0.8699, 0.9941, 0.8531, 0.9941, 0.8531, 0.9654, 0.8699, 0.9941, 0.8531, 0.9654, 0.8699, 0.9654, 0.8699, 0.9941, 0.8531, 0.9941, 0.8531, 0.9654, 0.8699, 0.9941, 0.8358, 0.9654, 0.8699, 0.9654, 0.8505, 0.9941, 0.8358, 0.9941, 0.8358, 0.9654, 0.8505, 0.9941, 0.8031, 0.9654, 0.8505, 0.9654, 0.8141, 0.9941, 0.8031, 0.9941, 0.8031, 0.9654, 0.8141, 0.9941, 0.7591, 0.9654, 0.8141, 0.9654, 0.765, 0.9941, 0.7591, 0.9941, 0.7591, 0.9654, 0.765, 0.9941, 0.7091, 0.9654, 0.765, 0.9654, 0.7091, 0.9941, 0.7091, 0.9941, 0.7091, 0.9654, 0.7091, 0.9941, 0.6591, 0.9654, 0.7091, 0.9654, 0.6533, 0.9941, 0.6591, 0.9941, 0.6591, 0.9654, 0.6533, 0.9941, 0.6151, 0.9654, 0.6533, 0.9654, 0.6042, 0.9941, 0.6151, 0.9941, 0.6151, 0.9654, 0.6042, 0.9941, 0.5825, 0.9654, 0.6042, 0.9654, 0.5677, 0.9941, 0.5825, 0.9941, 0.5825, 0.9654, 0.5677, 0.9941, 0.5651, 1.002, 0.8372, 0.9941, 0.8531, 1.002, 0.8372, 0.9941, 0.8531, 0.9941, 0.8531, 1.002, 0.8372, 1.002, 0.8372, 0.9941, 0.8531, 1.002, 0.8218, 0.9941, 0.8531, 0.9941, 0.8358, 1.002, 0.8218, 1.002, 0.8218, 0.9941, 0.8358, 1.002, 0.7927, 0.9941, 0.8358, 0.9941, 0.8031, 1.002, 0.7927, 1.002, 0.7927, 0.9941, 0.8031, 1.002, 0.7536, 0.9941, 0.8031, 0.9941, 0.7591, 1.002, 0.7536, 1.002, 0.7536, 0.9941, 0.7591, 1.002, 0.7091, 0.9941, 0.7591, 0.9941, 0.7091, 1.002, 0.7091, 1.002, 0.7091, 0.9941, 0.7091, 1.002, 0.6646, 0.9941, 0.7091, 0.9941, 0.6591, 1.002, 0.6646, 1.002, 0.6646, 0.9941, 0.6591, 1.002, 0.6255, 0.9941, 0.6591, 0.9941, 0.6151, 1.002, 0.6255, 1.002, 0.6255, 0.9941, 0.6151, 1.002, 0.5965, 0.9941, 0.6151, 0.9941, 0.5825, 1.002, 0.5965, 1.002, 0.5965, 0.9941, 0.5825, 1.002, 0.581, 0.9941, 0.5825, 0.9941, 0.5651, 1.002, 0.581, 1.002, 0.7504, 1.002, 0.7536, 1.002, 0.7124, 1.002, 0.7536, 1.002, 0.7091, 1.002, 0.7124, 1.002, 0.7124, 1.002, 0.7091, 1.002, 0.6713, 1.002, 0.7091, 1.002, 0.6646, 1.002, 0.6713, 1.002, 0.6713, 1.002, 0.6646, 1.002, 0.635, 1.002, 0.6646, 1.002, 0.6255, 1.002, 0.635, 1.002, 0.635, 1.002, 0.6255, 1.002, 0.6092, 1.002, 0.6255, 1.002, 0.5965, 1.002, 0.6092, 1.002, 0.6092, 1.002, 0.5965, 1.002, 0.5954, 1.002, 0.5965, 1.002, 0.581, 1.002, 0.5954, 1.002, 0.5954, 1.002, 0.581, 1.002, 0.5954, 1.002, 0.581, 1.002, 0.581, 1.002, 0.5954, 1.002, 0.5954, 1.002, 0.581, 1.002, 0.6092, 1.002, 0.581, 1.002, 0.5965, 1.002, 0.6092, 1.002, 0.6092, 1.002, 0.5965, 1.002, 0.635, 1.002, 0.5965, 1.002, 0.6255, 1.002, 0.635, 1.002, 0.635, 1.002, 0.6255, 1.002, 0.6713, 1.002, 0.581, 0.9941, 0.5651, 1.002, 0.581, 0.9941, 0.5651, 0.9941, 0.5651, 1.002, 0.581, 1.002, 0.581, 0.9941, 0.5651, 1.002, 0.5965, 0.9941, 0.5651, 0.9941, 0.5825, 1.002, 0.5965, 1.002, 0.5965, 0.9941, 0.5825, 1.002, 0.6255, 0.9941, 0.5825, 0.9941, 0.6151, 1.002, 0.6255, 0.9941, 0.6151, 0.9941, 0.6591, 1.002, 0.6255, 1.002, 0.6255, 0.9941, 0.6591, 1.002, 0.7091, 0.9941, 0.6591, 0.9941, 0.7091, 1.002, 0.7091, 1.002, 0.7091, 0.9941, 0.7091, 1.002, 0.7536, 0.9941, 0.7091, 0.9941, 0.7591, 1.002, 0.7536, 1.002, 0.7536, 0.9941, 0.7591, 1.002, 0.7927, 0.9941, 0.7591, 0.9941, 0.8031, 1.002, 0.7927, 1.002, 0.7927, 0.9941, 0.8031, 1.002, 0.8218, 0.9941, 0.8031, 0.9941, 0.8358, 1.002, 0.8218, 1.002, 0.8218, 0.9941, 0.8358, 1.002, 0.8372, 1.002, 0.8372, 0.9941, 0.8358, 0.9941, 0.8531, 0.9941, 0.8358, 0.9654, 0.8505, 0.9941, 0.8531, 0.9654, 0.5677, 0.9654, 0.5483, 0.9941, 0.5651, 0.9941, 0.5651, 0.9654, 0.5483, 0.9941, 0.5651, 0.9654, 0.5483, 0.9654, 0.5483, 0.9941, 0.5651, 0.9941, 0.5651, 0.9654, 0.5483, 0.9941, 0.5825, 0.9654, 0.5483, 0.9654, 0.5677, 0.9941, 0.5825, 0.9941, 0.5825, 0.9654, 0.5677, 0.9941, 0.6151, 0.9654, 0.5677, 0.9654, 0.6042, 0.9941, 0.6151, 0.9941, 0.6151, 0.9654, 0.6042, 0.9941, 0.6591, 0.9654, 0.6042, 0.9654, 0.6533, 0.9941, 0.6591, 0.9941, 0.6591, 0.9654, 0.6533, 0.9941, 0.7091, 0.9654, 0.6533, 0.9654, 0.7091, 0.9941, 0.7091, 0.9941, 0.7091, 0.9654, 0.7091, 0.9941, 0.7591, 0.9654, 0.7091, 0.9654, 0.765, 0.9941, 0.7591, 0.9941, 0.7591, 0.9654, 0.765, 0.9941, 0.8031, 0.9654, 0.765, 0.9654, 0.8141, 0.9941, 0.8031, 0.9941, 0.8031, 0.9654, 0.8141, 0.9941, 0.8358, 0.9941, 0.8358, 0.9654, 0.8141, 0.9654, 0.8505, 0.9654, 0.8141, 0.8456, 0.8672, 0.9654, 0.8505, 0.8456, 0.5472, 0.8456, 0.5253, 0.9654, 0.5483, 0.9654, 0.5483, 0.8456, 0.5253, 0.9654, 0.5483, 0.8456, 0.5253, 0.8456, 0.5253, 0.9654, 0.5483, 0.9654, 0.5483, 0.8456, 0.5253, 0.9654, 0.5677, 0.8456, 0.5253, 0.8456, 0.5472, 0.9654, 0.5677, 0.9654, 0.5677, 0.8456, 0.5472, 0.9654, 0.6042, 0.8456, 0.5472, 0.8456, 0.5884, 0.9654, 0.6042, 0.9654, 0.6042, 0.8456, 0.5884, 0.9654, 0.6533, 0.8456, 0.5884, 0.705, 0.5873, 0.9654, 0.6533, 0.9654, 0.6533, 0.705, 0.5873, 0.9654, 0.7091, 0.705, 0.5873, 0.705, 0.7095, 0.9654, 0.7091, 0.9654, 0.7091, 0.705, 0.7095, 0.9654, 0.765, 0.705, 0.7095, 0.705, 0.7746, 0.9654, 0.765, 0.9654, 0.765, 0.705, 0.7746, 0.9654, 0.8141, 0.705, 0.7746, 0.705, 0.8318, 0.9654, 0.8141, 0.9654, 0.8141, 0.705, 0.8318, 0.8456, 0.8672, 0.705, 0.8318, 0.705, 0.8742, 0.8456, 0.8672, 0.8456, 0.8672, 0.705, 0.8742, 0.8456, 0.8891, 0.705, 0.5873, 0.8456, 0.5884, 0.705, 0.5449, 0.8456, 0.5884, 0.8456, 0.5472, 0.705, 0.5449, 0.705, 0.5449, 0.8456, 0.5472, 0.705, 0.5223, 0.8456, 0.5472, 0.8456, 0.5253, 0.705, 0.5223, 0.705, 0.5223, 0.8456, 0.5253, 0.705, 0.5223, 0.8456, 0.5253, 0.8456, 0.5253, 0.705, 0.5223, 0.705, 0.5223, 0.8456, 0.5253, 0.705, 0.5449, 0.8456, 0.5253, 0.8456, 0.5472, 0.705, 0.5449, 0.705, 0.5449, 0.8456, 0.5472, 0.705, 0.5873, 0.8456, 0.5472, 0.8456, 0.5884, 0.705, 0.5873, 0.705, 0.5873, 0.8456, 0.5884, 0.705, 0.7095, 0.705, 0.5223, 0.5175, 0.5519, 0.705, 0.5449, 0.5175, 0.5519, 0.5175, 0.5726, 0.705, 0.5449, 0.705, 0.5449, 0.5175, 0.5726, 0.705, 0.5873, 0.5175, 0.5726, 0.5175, 0.6113, 0.705, 0.5873, 0.5175, 0.6113, 0.5175, 0.6117, 0.705, 0.5873, 0.705, 0.5873, 0.5175, 0.6117, 0.705, 0.7095, 0.5175, 0.6117, 0.5175, 0.7241, 0.705, 0.7095, 0.705, 0.7095, 0.5175, 0.7241, 0.705, 0.7746, 0.5175, 0.7241, 0.5175, 0.784, 0.705, 0.7746, 0.705, 0.7746, 0.5175, 0.784, 0.705, 0.8318, 0.5175, 0.784, 0.5175, 0.8366, 0.705, 0.8318, 0.705, 0.8318, 0.5175, 0.8366, 0.705, 0.8742, 0.5175, 0.8366, 0.5175, 0.8756, 0.705, 0.8742, 0.705, 0.8742, 0.5175, 0.8756, 0.705, 0.8968, 0.5175, 0.8756, 0.5175, 0.8791, 0.705, 0.8968, 0.705, 0.8968, 0.5175, 0.8791, 0.705, 0.8968, 0.5175, 0.8791, 0.5175, 0.8791, 0.705, 0.8968, 0.5175, 0.5519, 0.705, 0.5223, 0.5175, 0.5519, 0.705, 0.5223, 0.705, 0.5223, 0.5175, 0.5519, 0.705, 0.5223, 0.705, 0.5449, 0.5175, 0.5519, 0.5175, 0.5519, 0.705, 0.5449, 0.5175, 0.5726, 0.705, 0.5449, 0.705, 0.5873, 0.5175, 0.5726, 0.5175, 0.5726, 0.705, 0.5873, 0.5175, 0.6117, 0.705, 0.5873, 0.705, 0.7095, 0.5175, 0.6117, 0.5175, 0.6117, 0.705, 0.7095, 0.5175, 0.7241, 0.705, 0.7095, 0.705, 0.7746, 0.5175, 0.7241, 0.5175, 0.7241, 0.705, 0.7746, 0.5175, 0.784, 0.705, 0.7746, 0.705, 0.8318, 0.5175, 0.784, 0.5175, 0.784, 0.705, 0.8318, 0.5175, 0.8366, 0.705, 0.8318, 0.705, 0.8742, 0.5175, 0.8366, 0.5175, 0.8366, 0.705, 0.8742, 0.5175, 0.8756, 0.5175, 0.8756, 0.705, 0.8742, 0.5175, 0.8791, 0.705, 0.8742, 0.705, 0.8968, 0.5175, 0.8791, 0.5175, 0.8791, 0.705, 0.8968, 0.5175, 0.8791, 0.705, 0.8968, 0.5175, 0.8791, 0.5175, 0.8791, 0.9315, 0.3072, 0.9808, 0.3628, 0.9315, 0.4226, 0.9808, 0.3628, 0.9808, 0.471, 0.9315, 0.4226, 0.9315, 0.4226, 0.9808, 0.471, 0.9315, 0.4528, 0.9808, 0.471, 0.9808, 0.5013, 0.9315, 0.4528, 0.9315, 0.4528, 0.9808, 0.5013, 0.9315, 0.4625, 0.9808, 0.5013, 0.9808, 0.5109, 0.9315, 0.4625, 0.9808, 0.5109, 0.9808, 0.5013, 0.9315, 0.4625, 0.9315, 0.4625, 0.9808, 0.5013, 0.9315, 0.4528, 0.9808, 0.5013, 0.9808, 0.471, 0.9315, 0.4528, 0.9315, 0.4528, 0.9808, 0.471, 0.9315, 0.4226, 0.9808, 0.471, 0.9808, 0.3628, 0.9315, 0.4226, 0.9315, 0.4226, 0.9808, 0.3628, 0.9315, 0.3072, 0.7181, 0.2237, 0.7181, 0.2237, 0.9472, 0.1528, 0.9472, 0.1528, 0.7181, 0.2237, 0.9472, 0.1733, 0.7181, 0.2237, 0.7181, 0.2378, 0.9472, 0.1733, 0.9472, 0.1733, 0.7181, 0.2378, 0.9472, 0.2117, 0.7181, 0.2378, 0.7181, 0.2643, 0.9472, 0.2117, 0.9472, 0.2117, 0.7181, 0.2643, 0.9472, 0.3224, 0.7181, 0.2643, 0.7181, 0.3406, 0.9472, 0.3224, 0.9472, 0.3224, 0.7181, 0.3406, 0.9472, 0.3813, 0.7181, 0.3406, 0.7181, 0.3812, 0.9472, 0.3813, 0.9472, 0.3813, 0.7181, 0.3812, 0.9472, 0.4331, 0.7181, 0.3406, 0.5131, 0.3279, 0.7181, 0.2643, 0.7181, 0.2643, 0.5131, 0.3279, 0.7181, 0.2378, 0.7181, 0.2378, 0.5131, 0.3279, 0.7181, 0.2237, 0.5131, 0.3279, 0.5131, 0.3212, 0.7181, 0.2237, 0.7181, 0.2237, 0.5131, 0.3212, 0.7181, 0.2237, 0.5131, 0.3212, 0.5131, 0.3212, 0.7181, 0.2237, 0.7181, 0.2237, 0.5131, 0.3212, 0.7181, 0.2378, 0.5131, 0.3212, 0.5131, 0.3279, 0.7181, 0.2378, 0.7181, 0.2378, 0.5131, 0.3279, 0.7181, 0.2643, 0.7181, 0.2643, 0.5131, 0.3279, 0.7181, 0.3406, 0.5131, 0.3279, 0.5131, 0.3966, 0.7181, 0.3406, 0.7181, 0.3406, 0.5131, 0.3966, 0.7181, 0.3812, 0.9472, 0.1528, 0.9472, 0.1528, 0.7181, 0.2237, 0.7181, 0.2237, 0.9472, 0.1528, 0.7181, 0.2378, 0.9472, 0.1528, 0.9472, 0.1733, 0.7181, 0.2378, 0.7181, 0.2378, 0.9472, 0.1733, 0.7181, 0.2643, 0.9472, 0.1733, 0.9472, 0.2117, 0.7181, 0.2643, 0.7181, 0.2643, 0.9472, 0.2117, 0.7181, 0.3406, 0.9472, 0.2117, 0.9472, 0.3224, 0.7181, 0.3406, 0.7181, 0.3406, 0.9472, 0.3224, 0.7181, 0.3812, 0.9472, 0.3224, 0.9472, 0.3813, 0.7181, 0.3812, 0.7181, 0.3812, 0.9472, 0.3813, 0.7181, 0.4169, 0.9472, 0.3813, 0.9472, 0.4331, 0.7181, 0.4169, 0.7181, 0.4169, 0.9472, 0.4331, 0.7181, 0.4434, 0.9472, 0.4331, 0.9472, 0.4715, 0.7181, 0.4434, 0.7181, 0.4434, 0.9472, 0.4715, 0.7181, 0.4575, 0.7181, 0.4575, 0.9472, 0.4715, 0.7181, 0.4575, 0.9472, 0.4715, 0.9472, 0.4715, 0.7181, 0.4575, 0.7181, 0.4575, 0.9472, 0.4715, 0.7181, 0.4434, 0.9472, 0.4715, 0.7181, 0.4169, 0.7181, 0.4434, 0.9472, 0.1528, 0.9808, 0.1683, 0.9472, 0.1733, 0.9808, 0.1683, 0.9808, 0.2074, 0.9472, 0.1733, 0.9472, 0.1733, 0.9808, 0.2074, 0.9472, 0.2117, 0.9808, 0.2074, 0.9808, 0.3198, 0.9472, 0.2117, 0.9472, 0.2117, 0.9808, 0.3198, 0.9472, 0.3224, 0.9808, 0.3198, 0.9808, 0.3796, 0.9472, 0.3224, 0.9472, 0.3224, 0.9808, 0.3796, 0.9472, 0.3813, 0.9808, 0.3796, 0.9808, 0.4323, 0.9472, 0.3813, 0.9472, 0.3813, 0.9808, 0.4323, 0.9472, 0.4331, 0.9808, 0.4323, 0.9808, 0.4713, 0.9472, 0.4331, 0.9472, 0.4331, 0.9808, 0.4713, 0.9472, 0.4715, 0.9808, 0.4713, 0.9808, 0.4747, 0.9472, 0.4715, 0.9472, 0.4715, 0.9808, 0.4747, 0.9472, 0.4715, 0.9808, 0.4747, 0.9808, 0.4747, 0.9472, 0.4715, 0.9472, 0.4715, 0.9808, 0.4747, 0.9808, 0.4747, 0.9472, 0.4715, 0.9472, 0.4331, 0.7181, 0.4169, 0.9472, 0.4331, 0.7181, 0.3812, 0.7181, 0.4169, 0.7181, 0.3812, 0.5131, 0.3966, 0.7181, 0.4169, 0.5131, 0.3966, 0.5131, 0.4137, 0.7181, 0.4169, 0.7181, 0.4169, 0.5131, 0.4137, 0.7181, 0.4434, 0.5131, 0.4137, 0.5131, 0.4264, 0.7181, 0.4434, 0.7181, 0.4434, 0.5131, 0.4264, 0.7181, 0.4575, 0.5131, 0.4264, 0.5131, 0.4331, 0.7181, 0.4575, 0.7181, 0.4575, 0.5131, 0.4331, 0.7181, 0.4575, 0.5131, 0.4331, 0.5131, 0.4331, 0.7181, 0.4575, 0.7181, 0.4575, 0.5131, 0.4331, 0.7181, 0.4434, 0.5131, 0.4331, 0.5131, 0.4264, 0.7181, 0.4434, 0.7181, 0.4434, 0.5131, 0.4264, 0.7181, 0.4169, 0.5131, 0.4264, 0.5131, 0.4137, 0.7181, 0.4169, 0.7181, 0.4169, 0.5131, 0.4137, 0.7181, 0.3812, 0.5131, 0.4137, 0.5131, 0.3966, 0.7181, 0.3812, 0.7181, 0.3812, 0.5131, 0.3966, 0.7181, 0.3406, 0.5131, 0.3966, 0.5131, 0.3279, 0.7181, 0.3406, 0.9808, 0.4747, 0.9808, 0.4747, 0.9472, 0.4715, 0.9808, 0.4747, 0.9808, 0.4712, 0.9472, 0.4715, 0.9808, 0.4712, 0.9808, 0.4322, 0.9472, 0.4715, 0.9472, 0.4715, 0.9808, 0.4322, 0.9472, 0.4331, 0.9808, 0.4322, 0.9808, 0.3796, 0.9472, 0.4331, 0.9472, 0.4331, 0.9808, 0.3796, 0.9472, 0.3813, 0.9472, 0.3813, 0.9808, 0.3796, 0.9472, 0.3224, 0.9808, 0.3796, 0.9808, 0.3198, 0.9472, 0.3224, 0.9472, 0.3224, 0.9808, 0.3198, 0.9472, 0.2117, 0.9808, 0.3198, 0.9808, 0.2074, 0.9472, 0.2117, 0.9808, 0.2074, 0.9808, 0.207, 0.9472, 0.2117, 0.9808, 0.207, 0.9808, 0.1683, 0.9472, 0.2117, 0.9472, 0.2117, 0.9808, 0.1683, 0.9472, 0.1733, 0.9808, 0.1683, 0.9808, 0.1475, 0.9472, 0.1733, 0.9472, 0.1733, 0.9808, 0.1475, 0.9472, 0.1528, 0.9808, 0.1475, 0.9808, 0.1476, 0.9472, 0.1528, 0.9472, 0.1528, 0.9808, 0.1476, 0.9472, 0.1528, 0.9808, 0.1476, 0.9808, 0.1683, 0.9472, 0.1528, 1.002, 0.6713, 1.002, 0.6255, 1.002, 0.7124, 1.002, 0.6255, 1.002, 0.7091, 1.002, 0.7124, 1.002, 0.7124, 1.002, 0.7091, 1.002, 0.7504, 1.002, 0.7091, 1.002, 0.7536, 1.002, 0.7504, 1.002, 0.7504, 1.002, 0.7536, 1.002, 0.7825, 1.002, 0.7536, 1.002, 0.7927, 1.002, 0.7825, 1.002, 0.7825, 1.002, 0.7927, 1.002, 0.8085, 1.002, 0.7927, 1.002, 0.8218, 1.002, 0.8085, 1.002, 0.8085, 1.002, 0.8218, 1.002, 0.8229, 1.002, 0.8218, 1.002, 0.8372, 1.002, 0.8229, 1.002, 0.8229, 1.002, 0.8372, 1.002, 0.8229, 1.002, 0.8372, 1.002, 0.8372, 1.002, 0.8229, 1.002, 0.8229, 1.002, 0.8372, 1.002, 0.8085, 1.002, 0.8372, 1.002, 0.8218, 1.002, 0.8085, 1.002, 0.8085, 1.002, 0.8218, 1.002, 0.7825, 1.002, 0.8218, 1.002, 0.7927, 1.002, 0.7825, 1.002, 0.7825, 1.002, 0.7927, 1.002, 0.7504, 1.002, 0.7927, 1.002, 0.7536, 1.002, 0.7504, 0.5624, 0.01648, 0.5471, 0.01648, 0.5767, 0.03208, 0.5471, 0.01648, 0.5967, 0.1044, 0.5767, 0.03208, 0.5767, 0.03208, 0.5967, 0.1044, 0.5883, 0.06123, 0.5328, 0.03208, 0.5212, 0.06123, 0.5471, 0.01648, 0.5212, 0.06123, 0.5105, 0.2257, 0.5471, 0.01648, 0.5105, 0.2257, 0.5826, 0.2552, 0.5471, 0.01648, 0.5471, 0.01648, 0.5826, 0.2552, 0.5967, 0.1044, 0.5643, 0.2723, 0.5826, 0.2552, 0.5452, 0.2723, 0.5826, 0.2552, 0.5105, 0.2257, 0.5452, 0.2723, 0.5452, 0.2723, 0.5105, 0.2257, 0.5269, 0.2552, 0.604, 0.1527, 0.5967, 0.1044, 0.6041, 0.1934, 0.5967, 0.1044, 0.5826, 0.2552, 0.6041, 0.1934, 0.6041, 0.1934, 0.5826, 0.2552, 0.599, 0.2257, 0.5054, 0.1934, 0.5105, 0.2257, 0.5055, 0.1527, 0.5105, 0.2257, 0.5212, 0.06123, 0.5055, 0.1527, 0.5055, 0.1527, 0.5212, 0.06123, 0.5128, 0.1044, 0.2967, 0.9262, 0.295, 0.9251, 0.2966, 0.9137, 0.295, 0.9251, 0.295, 0.9148, 0.2966, 0.9137, 0.2966, 0.9137, 0.295, 0.9148, 0.2944, 0.9002, 0.295, 0.9148, 0.293, 0.9024, 0.2944, 0.9002, 0.2944, 0.9002, 0.293, 0.9024, 0.292, 0.8883, 0.293, 0.9024, 0.2908, 0.8915, 0.292, 0.8883, 0.292, 0.8883, 0.2908, 0.8915, 0.2884, 0.8798, 0.2908, 0.8915, 0.2876, 0.884, 0.2884, 0.8798, 0.2884, 0.8798, 0.2876, 0.884, 0.284, 0.8753, 0.2876, 0.884, 0.2837, 0.88, 0.284, 0.8753, 0.284, 0.8753, 0.2837, 0.88, 0.2793, 0.8753, 0.2837, 0.88, 0.2796, 0.88, 0.2793, 0.8753, 0.2793, 0.8753, 0.2796, 0.88, 0.2749, 0.8798, 0.2796, 0.88, 0.2757, 0.884, 0.2749, 0.8798, 0.2749, 0.8798, 0.2757, 0.884, 0.2713, 0.8883, 0.2757, 0.884, 0.2726, 0.8915, 0.2713, 0.8883, 0.2713, 0.8883, 0.2726, 0.8915, 0.2689, 0.9002, 0.2726, 0.8915, 0.2704, 0.9024, 0.2689, 0.9002, 0.2689, 0.9002, 0.2704, 0.9024, 0.2668, 0.9137, 0.2704, 0.9024, 0.2684, 0.9148, 0.2668, 0.9137, 0.2668, 0.9137, 0.2684, 0.9148, 0.2667, 0.9262, 0.2684, 0.9148, 0.2683, 0.9251, 0.2667, 0.9262, 0.2667, 0.9262, 0.2683, 0.9251, 0.2685, 0.9367, 0.2683, 0.9251, 0.2697, 0.9334, 0.2685, 0.9367, 0.2685, 0.9367, 0.2697, 0.9334, 0.2735, 0.9452, 0.2697, 0.9334, 0.2742, 0.9409, 0.2735, 0.9452, 0.2735, 0.9452, 0.2742, 0.9409, 0.2788, 0.9499, 0.2742, 0.9409, 0.2791, 0.9452, 0.2788, 0.9499, 0.2788, 0.9499, 0.2791, 0.9452, 0.2845, 0.9499, 0.2791, 0.9452, 0.2843, 0.9452, 0.2845, 0.9499, 0.2845, 0.9499, 0.2843, 0.9452, 0.2899, 0.9452, 0.2843, 0.9452, 0.2892, 0.9409, 0.2899, 0.9452, 0.2899, 0.9452, 0.2892, 0.9409, 0.2949, 0.9367, 0.2892, 0.9409, 0.2936, 0.9334, 0.2949, 0.9367, 0.2936, 0.9334, 0.2967, 0.9262, 0.2949, 0.9367, 0.295, 0.9251, 0.2967, 0.9262, 0.2936, 0.9334])
me_fighter.materials.append(mat_fighter)
me_fighter.use_remesh_preserve_volume = False
me_fighter.use_remesh_preserve_attributes = False
me_fighter.use_mirror_vertex_groups = False
me_fighter.update()
arm_scene_root = bpy.data.armatures.new('Scene Root')  # bones are not reproduced

# ---- objects
ob_scene_root = bpy.data.objects.new('Scene Root', arm_scene_root)
ob_fighter = bpy.data.objects.new('Fighter', me_fighter)

# ---- transforms, parenting, visibility, modifiers, constraints
ob_scene_root.location = (0.0, 0.0, 0.0)
ob_scene_root.lock_rotations_4d = False
ob_scene_root.empty_display_type = 'ARROWS'
ob_scene_root.lineart.crease_threshold = 0.0
ob_fighter.parent = ob_scene_root
ob_fighter.location = (0.0, -0.02942, 0.0)
ob_fighter.rotation_euler = (-4.081e-06, -3.142, 1.571)
ob_fighter.lock_rotations_4d = False
ob_fighter.empty_display_type = 'ARROWS'
ob_fighter.lineart.crease_threshold = 0.0
_vg = ob_fighter.vertex_groups.new(name='bone_BODY')
_vg.add([0, 1, 2, 3, 4, 5, 6, 7, 8, 9, 10, 11, 12, 13, 14, 15, 16, 17, 18, 19, 20, 21, 22, 23, 24, 25, 26, 27, 28, 29, 30, 31, 32, 33, 34, 35, 36, 37, 38, 39, 40, 41, 42, 43, 44, 45, 46, 47, 48, 49, 50, 51, 52, 53, 54, 55, 56, 57, 58, 59, 60, 61, 62, 63, 75, 76, 77, 78, 79, 80, 81, 82, 83, 84, 85, 86, 87, 88, 89, 90, 91, 92, 104, 105, 106, 107, 108, 109, 110, 111, 112, 113, 114, 115, 116, 117, 118, 119, 120, 121, 122, 123, 124, 125, 126, 127, 128, 129, 130, 131, 132, 133, 134, 135, 136, 137, 209, 210, 211, 212, 213, 214, 215, 216, 217, 218, 219, 220, 221, 222, 223, 224, 225, 226, 227, 228, 229, 230, 231, 232, 233, 234, 235, 236, 237, 238, 239, 240, 241, 242, 243, 244, 245, 246, 247, 248, 249, 250, 251, 252, 253, 254, 255, 256, 257, 258, 259, 260, 261, 262, 263, 264, 265, 266, 267, 268, 269, 270, 271, 272, 273, 274, 275, 276, 277, 278, 279, 280, 281, 282, 283, 284, 285, 286, 287, 288, 289, 290, 291, 292, 293, 294, 295, 296, 297, 338, 339, 340, 341, 342, 343, 344, 345, 346, 347, 348, 349, 350, 351, 352, 353, 354, 355, 356, 357, 358, 359, 360, 361, 362, 363, 364, 365, 366, 367, 368, 369, 370, 371, 372, 373, 435, 436, 437, 438, 439, 440, 441, 442, 443, 444, 445, 446, 447, 448, 449, 450, 451, 452, 453, 454, 455, 456, 457, 458, 459, 460, 461, 462, 463, 464, 465, 466, 467, 468, 469, 470, 471, 472, 473, 474, 475, 476, 489, 490, 491, 492, 493, 494, 495, 496, 497, 498, 499, 500, 501, 502, 503, 504, 505, 506, 507, 508, 509, 510, 511, 512, 513, 514, 515, 516, 517, 518, 519, 520, 521, 522, 523, 524, 525, 526, 527, 528, 529, 530, 531, 532, 533, 534, 535, 536, 537, 538, 539, 540, 541, 542, 543, 544, 545, 546, 547, 548, 549, 550, 551, 552, 553, 554, 555, 556, 557, 558, 559, 560, 561, 562, 563, 564, 565, 566, 567, 568, 569, 570, 571, 572, 573, 574, 575, 576, 577, 578, 579, 580, 581, 582, 583, 584, 585, 586, 587, 588, 589, 590, 591, 592, 593, 594, 595, 596, 597, 598, 599, 602, 603, 605, 607, 609, 611, 620, 621, 622, 623, 625, 627, 629, 632, 635, 636, 637, 638, 639, 647, 648, 649, 650, 651, 652, 653, 654, 655, 656, 657, 658, 659, 660, 661, 662, 663, 664, 665, 666, 667, 668, 669, 670, 671, 672, 673, 674, 675, 676, 677, 678, 679, 680, 681, 682, 683, 684, 685, 686, 687, 688, 689, 690, 691, 692, 693, 694, 695, 696, 697, 698, 699, 700, 701, 702, 703, 704, 705, 706, 707], 1.0, 'REPLACE')
_vg = ob_fighter.vertex_groups.new(name='bone_TAIL_end')
_vg.add([64, 65, 66, 67, 68, 69, 70, 71, 72, 73, 74, 93, 94, 95, 96, 97, 98, 99, 100, 101, 102, 103, 138, 139, 140, 141, 142, 143, 144, 145, 146, 147, 148, 149, 150, 151, 152, 153, 154, 155, 156, 157, 158, 159, 160, 161, 162, 163, 164, 165, 166, 167, 168, 169, 170, 171, 172, 173, 174, 175, 176, 177, 178, 179, 180, 181, 182, 183, 184, 185, 186, 187, 188, 189, 190, 191, 192, 193, 194, 195, 196, 197, 198, 199, 200, 201, 202, 203, 204, 205, 206, 207, 208, 298, 299, 300, 301, 302, 303, 304, 305, 306, 307, 308, 309, 310, 311, 312, 313, 314, 315, 316, 317, 318, 319, 320, 321, 322, 323, 324, 325, 326, 327, 328, 329, 330, 331, 332, 333, 334, 335, 336, 337, 374, 375, 376, 377, 378, 379, 380, 381, 382, 383, 384, 385, 386, 387, 388, 389, 390, 391, 392, 393, 394, 395, 396, 397, 398, 399, 400, 401, 402, 403, 404, 405, 406, 407, 408, 409, 410, 411, 412, 413, 414, 415, 416, 417, 418, 419, 420, 421, 422, 423, 424, 425, 426, 427, 428, 429, 430, 431, 432, 433, 434, 477, 478, 479, 480, 481, 482, 483, 484, 485, 486, 487, 488, 600, 601, 604, 606, 608, 610, 612, 613, 614, 615, 616, 617, 618, 619, 624, 626, 628, 630, 631, 633, 634, 640, 641, 642, 643, 644, 645, 646], 1.0, 'REPLACE')
_vg = ob_fighter.vertex_groups.new(name='bone_TAIL')
_vg.add([600, 601, 602, 603, 604, 605, 606, 607, 608, 609, 610, 611, 612, 614, 615, 620, 621, 622, 623, 624, 625, 626, 627, 628, 629, 630, 631, 632, 633, 634], 1.0, 'REPLACE')
_m = ob_fighter.modifiers.new('Armature', 'ARMATURE')
_m.object = ob_scene_root

# ---- collection membership
col_collection_1.objects.link(ob_scene_root)
col_collection_1.objects.link(ob_fighter)

# ---- scene / render settings (as saved in the file)
scene.frame_start = 1; scene.frame_end = 250; scene.frame_set(1)
scene.render.engine = 'BLENDER_EEVEE_NEXT'
scene.render.image_settings.file_format = 'JPEG'
scene.render.image_settings.color_mode = 'RGB'
scene.render.image_settings.compression = 90
scene.render.resolution_x = 800
scene.render.resolution_y = 600
scene.render.pixel_aspect_x = 100.0
scene.render.pixel_aspect_y = 100.0
scene.render.fps = 25
scene.render.dither_intensity = 0.0
scene.render.use_compositing = False
scene.render.use_sequencer = False
scene.render.bake_margin = 2
scene.render.bake_bias = 0.0
scene.render.use_stamp_time = False
scene.render.use_stamp_date = False
scene.render.use_stamp_frame = False
scene.render.use_stamp_camera = False
scene.render.use_stamp_scene = False
scene.render.use_stamp_filename = False
scene.render.use_stamp_render_time = False
scene.render.stamp_font_size = 0
scene.cycles.use_denoising = False
scene.cycles.samples = 10
scene.cycles.sampling_pattern = 'TABULATED_SOBOL'
scene.cycles.light_sampling_threshold = 0.0
scene.cycles.use_adaptive_sampling = False
scene.cycles.use_light_tree = False
scene.cycles.blur_glossy = 0.0
scene.cycles.volume_bounces = 1
scene.cycles.pixel_filter_type = 'GAUSSIAN'
scene.cycles.sample_clamp_indirect = 0.0
scene.view_settings.view_transform = 'Raw'
bpy.context.view_layer.update()

# ---- added for rendering (the .blend has no active camera): camera
cam_auto = bpy.data.cameras.new('AutoCamera')
cam_auto.lens = 50.0
cam_auto.sensor_width = 36.0
cam_auto.clip_end = 6845.94
ob_auto_camera = bpy.data.objects.new('AutoCamera', cam_auto)
scene.collection.objects.link(ob_auto_camera)
ob_auto_camera.location = (390.092, -445.339, 386.776)
ob_auto_camera.rotation_euler = (1.09748, -7.21219e-08, 0.694738)
scene.camera = ob_auto_camera
bpy.context.view_layer.update()

